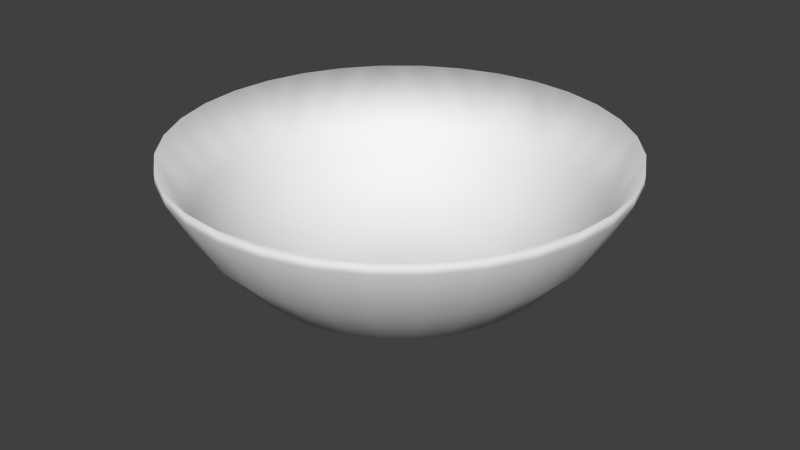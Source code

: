 # Source: brazier.blend  (saved by Blender 2.73.0; exported with 4.5.12 LTS)
import bpy
from mathutils import Matrix  # noqa: F401  (used for matrix-valued properties, if any)

bpy.ops.wm.read_factory_settings(use_empty=True)
scene = bpy.context.scene
scene.name = 'Scene'

# ---- collections
col_collection_1 = bpy.data.collections.new('Collection 1'); scene.collection.children.link(col_collection_1)

# ---- materials (node trees are filled in below, after node groups)
mat_material_001 = bpy.data.materials.new('Material.001')
mat_material_001.alpha_threshold = 0.0
mat_material_001.use_transparent_shadow = False
mat_material_001.roughness = 0.5

# ---- material node trees

# ---- world
world_world = bpy.data.worlds.new('World'); scene.world = world_world
world_world.color = (0.05088, 0.05088, 0.05088)
world_world.use_sun_shadow = False
world_world.sun_shadow_jitter_overblur = 0.0
world_world.cycles.sampling_method = 'MANUAL'
world_world.cycles.sample_map_resolution = 256

# ---- meshes
me_sphere = bpy.data.meshes.new('Sphere')
me_sphere.from_pydata([(-0.2063, -1.843e-07, 0.07444), (-0.1778, 2.777e-08, 0.02224), (-0.1383, -8.454e-08, -0.0216), (-0.09254, 8.576e-09, -0.0486), (-0.04351, -4.462e-09, -0.05861), (-0.2023, 0.04024, 0.07444), (-0.1744, 0.03469, 0.02224), (-0.1357, 0.02699, -0.0216), (-0.09077, 0.01806, -0.0486), (-0.04268, 0.00849, -0.05861), (-0.1906, 0.07893, 0.07444), (-0.1643, 0.06805, 0.02224), (-0.1278, 0.05294, -0.0216), (-0.0855, 0.03542, -0.0486), (-0.04021, 0.01666, -0.05861), (-0.1715, 0.1146, 0.07444), (-0.1478, 0.09879, 0.02224), (-0.115, 0.07686, -0.0216), (-0.07695, 0.05142, -0.0486), (-0.03619, 0.02418, -0.05862), (-0.1458, 0.1458, 0.07444), (-0.1257, 0.1257, 0.02224), (-0.09782, 0.09782, -0.0216), (-0.06544, 0.06544, -0.0486), (-0.03078, 0.03078, -0.05862), (-0.1146, 0.1715, 0.07444), (-0.09879, 0.1478, 0.02224), (-0.07686, 0.115, -0.0216), (-0.05142, 0.07695, -0.0486), (-0.02418, 0.03619, -0.05862), (-0.07893, 0.1906, 0.07444), (-0.06805, 0.1643, 0.02224), (-0.05294, 0.1278, -0.0216), (-0.03542, 0.0855, -0.0486), (-0.01666, 0.04021, -0.05861), (-0.04024, 0.2023, 0.07444), (-0.03469, 0.1744, 0.02224), (-0.02699, 0.1357, -0.0216), (-0.01806, 0.09077, -0.0486), (-0.00849, 0.04268, -0.05861), (4.013e-07, 0.2063, 0.07444), (3.953e-07, 0.1778, 0.02224), (3.75e-07, 0.1383, -0.0216), (3.953e-07, 0.09255, -0.0486), (4.104e-07, 0.04351, -0.05861), (0.04024, 0.2023, 0.07444), (0.03469, 0.1744, 0.02224), (0.02699, 0.1357, -0.0216), (0.01806, 0.09077, -0.0486), (0.008491, 0.04268, -0.05861), (0.07893, 0.1906, 0.07444), (0.06805, 0.1643, 0.02224), (0.05294, 0.1278, -0.0216), (0.03542, 0.0855, -0.0486), (0.01666, 0.04021, -0.05861), (0.1146, 0.1715, 0.07444), (0.09879, 0.1478, 0.02224), (0.07686, 0.115, -0.0216), (0.05142, 0.07695, -0.0486), (0.02418, 0.03619, -0.05862), (0.1458, 0.1458, 0.07444), (0.1257, 0.1257, 0.02224), (0.09782, 0.09782, -0.0216), (0.06544, 0.06544, -0.0486), (0.03078, 0.03078, -0.05862), (0.1715, 0.1146, 0.07444), (0.1478, 0.09879, 0.02224), (0.115, 0.07686, -0.0216), (0.07695, 0.05142, -0.0486), (0.03619, 0.02418, -0.05862), (0.1906, 0.07893, 0.07444), (0.1643, 0.06805, 0.02224), (0.1278, 0.05294, -0.0216), (0.0855, 0.03542, -0.0486), (0.04021, 0.01666, -0.05861), (0.2023, 0.04024, 0.07444), (0.1744, 0.03469, 0.02224), (0.1357, 0.02699, -0.0216), (0.09077, 0.01806, -0.0486), (0.04268, 0.00849, -0.05861), (0.2063, -5.033e-08, 0.07444), (0.1778, -3.218e-08, 0.02224), (0.1383, -8.045e-09, -0.0216), (0.09255, -2.163e-08, -0.0486), (0.04351, -1.667e-08, -0.05861), (0.2023, -0.04024, 0.07444), (0.1744, -0.03469, 0.02224), (0.1357, -0.02699, -0.0216), (0.09077, -0.01806, -0.0486), (0.04268, -0.00849, -0.05861), (0.1906, -0.07893, 0.07444), (0.1643, -0.06805, 0.02224), (0.1278, -0.05294, -0.0216), (0.0855, -0.03542, -0.0486), (0.04021, -0.01666, -0.05861), (0.1715, -0.1146, 0.07444), (0.1478, -0.09879, 0.02224), (0.115, -0.07686, -0.0216), (0.07695, -0.05142, -0.0486), (0.03619, -0.02418, -0.05861), (0.1458, -0.1458, 0.07444), (0.1257, -0.1257, 0.02224), (0.09782, -0.09782, -0.0216), (0.06544, -0.06544, -0.0486), (0.03078, -0.03078, -0.05862), (0.1146, -0.1715, 0.07444), (0.09879, -0.1478, 0.02224), (0.07686, -0.115, -0.0216), (0.05142, -0.07695, -0.0486), (0.02418, -0.03619, -0.05861), (0.07894, -0.1906, 0.07444), (0.06805, -0.1643, 0.02224), (0.05294, -0.1278, -0.0216), (0.03542, -0.0855, -0.0486), (0.01666, -0.04021, -0.05861), (0.04024, -0.2023, 0.07444), (0.03469, -0.1744, 0.02224), (0.02699, -0.1357, -0.0216), (0.01806, -0.09077, -0.0486), (0.008491, -0.04268, -0.05861), (5.136e-07, -0.2063, 0.07444), (3.097e-07, -0.1778, 0.02224), (4.539e-07, -0.1383, -0.0216), (3.633e-07, -0.09254, -0.0486), (3.928e-07, -0.04351, -0.05861), (-0.04024, -0.2023, 0.07444), (-0.03469, -0.1744, 0.02224), (-0.02699, -0.1357, -0.0216), (-0.01806, -0.09077, -0.0486), (-0.00849, -0.04268, -0.05861), (-0.07893, -0.1906, 0.07444), (-0.06805, -0.1643, 0.02224), (-0.05294, -0.1278, -0.0216), (-0.03542, -0.0855, -0.0486), (-0.01666, -0.04021, -0.05861), (-0.1146, -0.1715, 0.07444), (-0.09879, -0.1478, 0.02224), (-0.07685, -0.115, -0.0216), (-0.05142, -0.07695, -0.0486), (-0.02418, -0.03619, -0.05861), (-0.1458, -0.1458, 0.07444), (-0.1257, -0.1257, 0.02224), (-0.09782, -0.09782, -0.0216), (-0.06544, -0.06544, -0.0486), (-0.03078, -0.03078, -0.05862), (-0.1715, -0.1146, 0.07444), (-0.1478, -0.09879, 0.02224), (-0.115, -0.07686, -0.0216), (-0.07695, -0.05142, -0.0486), (-0.03619, -0.02418, -0.05861), (-0.1906, -0.07894, 0.07444), (-0.1643, -0.06805, 0.02224), (-0.1278, -0.05294, -0.0216), (-0.0855, -0.03542, -0.0486), (-0.04021, -0.01666, -0.05861), (-0.2023, -0.04024, 0.07444), (-0.1744, -0.03469, 0.02224), (-0.1357, -0.02699, -0.0216), (-0.09077, -0.01806, -0.0486), (-0.04268, -0.00849, -0.05861), (-0.04351, -4.462e-09, -0.05861), (-0.04268, 0.00849, -0.05861), (-0.04021, 0.01666, -0.05861), (-0.03619, 0.02418, -0.05862), (-0.03078, 0.03078, -0.05862), (-0.02418, 0.03619, -0.05862), (-0.01666, 0.04021, -0.05861), (-0.00849, 0.04268, -0.05861), (4.104e-07, 0.04351, -0.05861), (0.008491, 0.04268, -0.05861), (0.01666, 0.04021, -0.05861), (0.02418, 0.03619, -0.05862), (0.03078, 0.03078, -0.05862), (0.03619, 0.02418, -0.05862), (0.04021, 0.01666, -0.05861), (0.04268, 0.00849, -0.05861), (0.04351, -1.667e-08, -0.05861), (0.04268, -0.00849, -0.05861), (0.04021, -0.01666, -0.05861), (0.03619, -0.02418, -0.05861), (0.03078, -0.03078, -0.05862), (0.02418, -0.03619, -0.05861), (0.01666, -0.04021, -0.05861), (0.008491, -0.04268, -0.05861), (3.928e-07, -0.04351, -0.05861), (-0.00849, -0.04268, -0.05861), (-0.01666, -0.04021, -0.05861), (-0.02418, -0.03619, -0.05861), (-0.03078, -0.03078, -0.05862), (-0.03619, -0.02418, -0.05861), (-0.04021, -0.01666, -0.05861), (-0.04268, -0.00849, -0.05861), (-0.04351, -4.462e-09, -0.05861), (-0.04268, 0.00849, -0.05861), (-0.04021, 0.01666, -0.05861), (-0.03619, 0.02418, -0.05862), (-0.03078, 0.03078, -0.05862), (-0.02418, 0.03619, -0.05862), (-0.01666, 0.04021, -0.05861), (-0.00849, 0.04268, -0.05861), (4.104e-07, 0.04351, -0.05861), (0.008491, 0.04268, -0.05861), (0.01666, 0.04021, -0.05861), (0.02418, 0.03619, -0.05862), (0.03078, 0.03078, -0.05862), (0.03619, 0.02418, -0.05862), (0.04021, 0.01666, -0.05861), (0.04268, 0.00849, -0.05861), (0.04351, -1.667e-08, -0.05861), (0.04268, -0.00849, -0.05861), (0.04021, -0.01666, -0.05861), (0.03619, -0.02418, -0.05861), (0.03078, -0.03078, -0.05862), (0.02418, -0.03619, -0.05861), (0.01666, -0.04021, -0.05861), (0.008491, -0.04268, -0.05861), (3.928e-07, -0.04351, -0.05861), (-0.00849, -0.04268, -0.05861), (-0.01666, -0.04021, -0.05861), (-0.02418, -0.03619, -0.05861), (-0.03078, -0.03078, -0.05862), (-0.03619, -0.02418, -0.05861), (-0.04021, -0.01666, -0.05861), (-0.04268, -0.00849, -0.05861), (-0.04351, -4.462e-09, -0.05861), (-0.04268, 0.00849, -0.05861), (-0.04021, 0.01666, -0.05861), (-0.03619, 0.02418, -0.05862), (-0.03078, 0.03078, -0.05862), (-0.02418, 0.03619, -0.05862), (-0.01666, 0.04021, -0.05861), (-0.00849, 0.04268, -0.05861), (4.104e-07, 0.04351, -0.05861), (0.008491, 0.04268, -0.05861), (0.01666, 0.04021, -0.05861), (0.02418, 0.03619, -0.05862), (0.03078, 0.03078, -0.05862), (0.03619, 0.02418, -0.05862), (0.04021, 0.01666, -0.05861), (0.04268, 0.00849, -0.05861), (0.04351, -1.667e-08, -0.05861), (0.04268, -0.00849, -0.05861), (0.04021, -0.01666, -0.05861), (0.03619, -0.02418, -0.05861), (0.03078, -0.03078, -0.05862), (0.02418, -0.03619, -0.05861), (0.01666, -0.04021, -0.05861), (0.008491, -0.04268, -0.05861), (3.928e-07, -0.04351, -0.05861), (-0.00849, -0.04268, -0.05861), (-0.01666, -0.04021, -0.05861), (-0.02418, -0.03619, -0.05861), (-0.03078, -0.03078, -0.05862), (-0.03619, -0.02418, -0.05861), (-0.04021, -0.01666, -0.05861), (-0.04268, -0.00849, -0.05861), (0.00357, -0.002276, -0.06812), (-0.2063, 7.931e-06, 0.08485), (-0.1778, 8.143e-06, 0.03265), (-0.1383, 8.031e-06, -0.01119), (-0.09256, 8.124e-06, -0.03819), (-0.04352, 8.111e-06, -0.0482), (-0.2023, 0.04025, 0.08485), (-0.1744, 0.0347, 0.03265), (-0.1357, 0.027, -0.01119), (-0.09078, 0.01806, -0.03819), (-0.04269, 0.008498, -0.0482), (-0.1906, 0.07894, 0.08485), (-0.1643, 0.06806, 0.03265), (-0.1278, 0.05295, -0.01119), (-0.08552, 0.03543, -0.03819), (-0.04022, 0.01666, -0.0482), (-0.1715, 0.1146, 0.08485), (-0.1479, 0.0988, 0.03265), (-0.115, 0.07686, -0.01119), (-0.07696, 0.05143, -0.03819), (-0.0362, 0.02419, -0.0482), (-0.1459, 0.1459, 0.08485), (-0.1257, 0.1257, 0.03265), (-0.09783, 0.09783, -0.01119), (-0.06546, 0.06545, -0.03819), (-0.03079, 0.03078, -0.0482), (-0.1146, 0.1715, 0.08485), (-0.0988, 0.1479, 0.03265), (-0.07687, 0.115, -0.01119), (-0.05143, 0.07696, -0.03819), (-0.02419, 0.0362, -0.0482), (-0.07895, 0.1906, 0.08485), (-0.06806, 0.1643, 0.03265), (-0.05295, 0.1278, -0.01119), (-0.03543, 0.08551, -0.03819), (-0.01667, 0.04022, -0.0482), (-0.04025, 0.2023, 0.08485), (-0.0347, 0.1744, 0.03265), (-0.027, 0.1357, -0.01119), (-0.01807, 0.09078, -0.03819), (-0.008503, 0.04269, -0.0482), (-1.232e-05, 0.2063, 0.08485), (-1.233e-05, 0.1778, 0.03265), (-1.235e-05, 0.1383, -0.01119), (-1.233e-05, 0.09255, -0.03819), (-1.232e-05, 0.04352, -0.0482), (0.04023, 0.2023, 0.08485), (0.03468, 0.1744, 0.03265), (0.02698, 0.1357, -0.01119), (0.01804, 0.09078, -0.03819), (0.008478, 0.04269, -0.0482), (0.07892, 0.1906, 0.08485), (0.06804, 0.1643, 0.03265), (0.05293, 0.1278, -0.01119), (0.03541, 0.08551, -0.03819), (0.01664, 0.04022, -0.0482), (0.1146, 0.1715, 0.08485), (0.09878, 0.1479, 0.03265), (0.07684, 0.115, -0.01119), (0.05141, 0.07696, -0.03819), (0.02417, 0.0362, -0.0482), (0.1458, 0.1459, 0.08485), (0.1257, 0.1257, 0.03265), (0.09781, 0.09783, -0.01119), (0.06543, 0.06545, -0.03819), (0.03076, 0.03078, -0.0482), (0.1715, 0.1146, 0.08485), (0.1478, 0.0988, 0.03265), (0.115, 0.07686, -0.01119), (0.07694, 0.05143, -0.03819), (0.03618, 0.02419, -0.0482), (0.1905, 0.07894, 0.08485), (0.1643, 0.06806, 0.03265), (0.1278, 0.05295, -0.01119), (0.08549, 0.03543, -0.03819), (0.0402, 0.01666, -0.0482), (0.2023, 0.04025, 0.08485), (0.1744, 0.0347, 0.03265), (0.1357, 0.027, -0.01119), (0.09076, 0.01806, -0.03819), (0.04267, 0.008498, -0.0482), (0.2062, 8.065e-06, 0.08485), (0.1778, 8.083e-06, 0.03265), (0.1383, 8.108e-06, -0.01119), (0.09253, 8.094e-06, -0.03819), (0.0435, 8.099e-06, -0.0482), (0.2023, -0.04023, 0.08485), (0.1744, -0.03468, 0.03265), (0.1357, -0.02698, -0.01119), (0.09076, -0.01805, -0.03819), (0.04267, -0.008482, -0.0482), (0.1905, -0.07893, 0.08485), (0.1643, -0.06804, 0.03265), (0.1278, -0.05293, -0.01119), (0.08549, -0.03541, -0.03819), (0.0402, -0.01665, -0.0482), (0.1715, -0.1146, 0.08485), (0.1478, -0.09878, 0.03265), (0.115, -0.07685, -0.01119), (0.07694, -0.05141, -0.03819), (0.03618, -0.02417, -0.0482), (0.1458, -0.1458, 0.08485), (0.1257, -0.1257, 0.03265), (0.09781, -0.09781, -0.01119), (0.06543, -0.06543, -0.03819), (0.03076, -0.03077, -0.0482), (0.1146, -0.1715, 0.08485), (0.09878, -0.1478, 0.03265), (0.07684, -0.115, -0.01119), (0.05141, -0.07694, -0.03819), (0.02417, -0.03618, -0.0482), (0.07892, -0.1906, 0.08485), (0.06804, -0.1643, 0.03265), (0.05293, -0.1278, -0.01119), (0.03541, -0.0855, -0.03819), (0.01664, -0.0402, -0.0482), (0.04023, -0.2023, 0.08485), (0.03468, -0.1744, 0.03265), (0.02698, -0.1357, -0.01119), (0.01804, -0.09076, -0.03819), (0.008478, -0.04267, -0.0482), (-1.221e-05, -0.2063, 0.08485), (-1.242e-05, -0.1778, 0.03265), (-1.227e-05, -0.1383, -0.01119), (-1.236e-05, -0.09254, -0.03819), (-1.233e-05, -0.0435, -0.0482), (-0.04025, -0.2023, 0.08485), (-0.0347, -0.1744, 0.03265), (-0.027, -0.1357, -0.01119), (-0.01807, -0.09076, -0.03819), (-0.008503, -0.04267, -0.0482), (-0.07895, -0.1906, 0.08485), (-0.06806, -0.1643, 0.03265), (-0.05295, -0.1278, -0.01119), (-0.03543, -0.0855, -0.03819), (-0.01667, -0.0402, -0.0482), (-0.1146, -0.1715, 0.08485), (-0.0988, -0.1478, 0.03265), (-0.07687, -0.115, -0.01119), (-0.05143, -0.07694, -0.03819), (-0.02419, -0.03618, -0.0482), (-0.1459, -0.1458, 0.08485), (-0.1257, -0.1257, 0.03265), (-0.09783, -0.09781, -0.01119), (-0.06546, -0.06543, -0.03819), (-0.03079, -0.03077, -0.0482), (-0.1715, -0.1146, 0.08485), (-0.1479, -0.09878, 0.03265), (-0.115, -0.07685, -0.01119), (-0.07696, -0.05141, -0.03819), (-0.0362, -0.02417, -0.0482), (-0.1906, -0.07893, 0.08485), (-0.1643, -0.06804, 0.03265), (-0.1278, -0.05293, -0.01119), (-0.08552, -0.03541, -0.03819), (-0.04022, -0.01665, -0.0482), (-0.2023, -0.04023, 0.08485), (-0.1744, -0.03468, 0.03265), (-0.1357, -0.02698, -0.01119), (-0.09078, -0.01805, -0.03819), (-0.04269, -0.008482, -0.0482), (-0.04352, 8.111e-06, -0.0482), (-0.04269, 0.008498, -0.0482), (-0.04022, 0.01666, -0.0482), (-0.0362, 0.02419, -0.0482), (-0.03079, 0.03078, -0.0482), (-0.02419, 0.0362, -0.0482), (-0.01667, 0.04022, -0.0482), (-0.008503, 0.04269, -0.0482), (-1.232e-05, 0.04352, -0.0482), (0.008478, 0.04269, -0.0482), (0.01664, 0.04022, -0.0482), (0.02417, 0.0362, -0.0482), (0.03076, 0.03078, -0.0482), (0.03618, 0.02419, -0.0482), (0.0402, 0.01666, -0.0482), (0.04267, 0.008498, -0.0482), (0.0435, 8.099e-06, -0.0482), (0.04267, -0.008482, -0.0482), (0.0402, -0.01665, -0.0482), (0.03618, -0.02417, -0.0482), (0.03076, -0.03077, -0.0482), (0.02417, -0.03618, -0.0482), (0.01664, -0.0402, -0.0482), (0.008478, -0.04267, -0.0482), (-1.233e-05, -0.0435, -0.0482), (-0.008503, -0.04267, -0.0482), (-0.01667, -0.0402, -0.0482), (-0.02419, -0.03618, -0.0482), (-0.03079, -0.03077, -0.0482), (-0.0362, -0.02417, -0.0482), (-0.04022, -0.01665, -0.0482), (-0.04269, -0.008482, -0.0482), (-0.04352, 8.111e-06, -0.0482), (-0.04269, 0.008498, -0.0482), (-0.04022, 0.01666, -0.0482), (-0.0362, 0.02419, -0.0482), (-0.03079, 0.03078, -0.0482), (-0.02419, 0.0362, -0.0482), (-0.01667, 0.04022, -0.0482), (-0.008503, 0.04269, -0.0482), (-1.232e-05, 0.04352, -0.0482), (0.008478, 0.04269, -0.0482), (0.01664, 0.04022, -0.0482), (0.02417, 0.0362, -0.0482), (0.03076, 0.03078, -0.0482), (0.03618, 0.02419, -0.0482), (0.0402, 0.01666, -0.0482), (0.04267, 0.008498, -0.0482), (0.0435, 8.099e-06, -0.0482), (0.04267, -0.008482, -0.0482), (0.0402, -0.01665, -0.0482), (0.03618, -0.02417, -0.0482), (0.03076, -0.03077, -0.0482), (0.02417, -0.03618, -0.0482), (0.01664, -0.0402, -0.0482), (0.008478, -0.04267, -0.0482), (-1.233e-05, -0.0435, -0.0482), (-0.008503, -0.04267, -0.0482), (-0.01667, -0.0402, -0.0482), (-0.02419, -0.03618, -0.0482), (-0.03079, -0.03077, -0.0482), (-0.0362, -0.02417, -0.0482), (-0.04022, -0.01665, -0.0482), (-0.04269, -0.008482, -0.0482), (-0.04352, 8.111e-06, -0.0482), (-0.04269, 0.008498, -0.0482), (-0.04022, 0.01666, -0.0482), (-0.0362, 0.02419, -0.0482), (-0.03079, 0.03078, -0.0482), (-0.02419, 0.0362, -0.0482), (-0.01667, 0.04022, -0.0482), (-0.008503, 0.04269, -0.0482), (-1.232e-05, 0.04352, -0.0482), (0.008478, 0.04269, -0.0482), (0.01664, 0.04022, -0.0482), (0.02417, 0.0362, -0.0482), (0.03076, 0.03078, -0.0482), (0.03618, 0.02419, -0.0482), (0.0402, 0.01666, -0.0482), (0.04267, 0.008498, -0.0482), (0.0435, 8.099e-06, -0.0482), (0.04267, -0.008482, -0.0482), (0.0402, -0.01665, -0.0482), (0.03618, -0.02417, -0.0482), (0.03076, -0.03077, -0.0482), (0.02417, -0.03618, -0.0482), (0.01664, -0.0402, -0.0482), (0.008478, -0.04267, -0.0482), (-1.233e-05, -0.0435, -0.0482), (-0.008503, -0.04267, -0.0482), (-0.01667, -0.0402, -0.0482), (-0.02419, -0.03618, -0.0482), (-0.03079, -0.03077, -0.0482), (-0.0362, -0.02417, -0.0482), (-0.04022, -0.01665, -0.0482), (-0.04269, -0.008482, -0.0482), (0.003558, -0.002268, -0.05771), (-0.2043, 0.02013, 0.08485), (-0.1964, 0.0596, 0.08485), (-0.181, 0.09677, 0.08485), (-0.1587, 0.1302, 0.08485), (-0.1302, 0.1587, 0.08485), (-0.09678, 0.181, 0.08485), (-0.0596, 0.1964, 0.08485), (-0.02013, 0.2043, 0.08485), (0.02011, 0.2043, 0.08485), (0.05957, 0.1964, 0.08485), (0.09675, 0.181, 0.08485), (0.1302, 0.1587, 0.08485), (0.1587, 0.1302, 0.08485), (0.181, 0.09677, 0.08485), (0.1964, 0.0596, 0.08485), (0.2043, 0.02013, 0.08485), (0.2043, -0.02011, 0.08485), (0.1964, -0.05958, 0.08485), (0.181, -0.09676, 0.08485), (0.1587, -0.1302, 0.08485), (0.1302, -0.1587, 0.08485), (0.09675, -0.181, 0.08485), (0.05958, -0.1964, 0.08485), (0.02011, -0.2043, 0.08485), (-0.02013, -0.2043, 0.08485), (-0.0596, -0.1964, 0.08485), (-0.09678, -0.181, 0.08485), (-0.1302, -0.1587, 0.08485), (-0.1587, -0.1302, 0.08485), (-0.181, -0.09676, 0.08485), (-0.1964, -0.05958, 0.08485), (-0.2043, -0.02011, 0.08485)], [], [(4, 3, 8), (1, 6, 7), (3, 2, 7), (0, 5, 6), (9, 8, 13), (6, 11, 12), (8, 7, 12), (6, 5, 10), (14, 13, 18), (12, 11, 16), (13, 12, 17), (11, 10, 15), (19, 18, 23), (17, 16, 21), (18, 17, 22), (16, 15, 20), (23, 28, 29), (21, 26, 27), (22, 27, 28), (20, 25, 26), (28, 33, 34), (26, 31, 32), (27, 32, 33), (25, 30, 31), (33, 38, 39), (32, 31, 36), (32, 37, 38), (30, 35, 36), (38, 43, 44), (37, 36, 41), (37, 42, 43), (36, 35, 40), (44, 43, 48), (41, 46, 47), (43, 42, 47), (40, 45, 46), (49, 48, 53), (46, 51, 52), (48, 47, 52), (46, 45, 50), (54, 53, 58), (52, 51, 56), (53, 52, 57), (51, 50, 55), (59, 58, 63), (57, 56, 61), (58, 57, 62), (56, 55, 60), (63, 68, 69), (61, 66, 67), (62, 67, 68), (60, 65, 66), (68, 73, 74), (66, 71, 72), (67, 72, 73), (65, 70, 71), (73, 78, 79), (72, 71, 76), (72, 77, 78), (70, 75, 76), (78, 83, 84), (77, 76, 81), (77, 82, 83), (76, 75, 80), (84, 83, 88), (81, 86, 87), (83, 82, 87), (80, 85, 86), (89, 88, 93), (86, 91, 92), (88, 87, 92), (86, 85, 90), (94, 93, 98), (92, 91, 96), (93, 92, 97), (91, 90, 95), (99, 98, 103), (97, 96, 101), (98, 97, 102), (96, 95, 100), (103, 108, 109), (101, 106, 107), (102, 107, 108), (100, 105, 106), (108, 113, 114), (106, 111, 112), (107, 112, 113), (105, 110, 111), (113, 118, 119), (111, 116, 117), (112, 117, 118), (110, 115, 116), (118, 123, 124), (117, 116, 121), (117, 122, 123), (115, 120, 121), (124, 123, 128), (121, 126, 127), (123, 122, 127), (120, 125, 126), (129, 128, 133), (126, 131, 132), (128, 127, 132), (126, 125, 130), (134, 133, 138), (132, 131, 136), (133, 132, 137), (131, 130, 135), (139, 138, 143), (137, 136, 141), (138, 137, 142), (136, 135, 140), (143, 148, 149), (141, 146, 147), (142, 147, 148), (140, 145, 146), (148, 153, 154), (146, 151, 152), (147, 152, 153), (145, 150, 151), (153, 158, 159), (152, 151, 156), (152, 157, 158), (150, 155, 156), (158, 3, 4), (157, 156, 1), (157, 2, 3), (155, 0, 1), (9, 4, 8), (2, 1, 7), (8, 3, 7), (1, 0, 6), (14, 9, 13), (7, 6, 12), (13, 8, 12), (11, 6, 10), (19, 14, 18), (17, 12, 16), (18, 13, 17), (16, 11, 15), (24, 19, 23), (22, 17, 21), (23, 18, 22), (21, 16, 20), (24, 23, 29), (22, 21, 27), (23, 22, 28), (21, 20, 26), (29, 28, 34), (27, 26, 32), (28, 27, 33), (26, 25, 31), (34, 33, 39), (37, 32, 36), (33, 32, 38), (31, 30, 36), (39, 38, 44), (42, 37, 41), (38, 37, 43), (41, 36, 40), (49, 44, 48), (42, 41, 47), (48, 43, 47), (41, 40, 46), (54, 49, 53), (47, 46, 52), (53, 48, 52), (51, 46, 50), (59, 54, 58), (57, 52, 56), (58, 53, 57), (56, 51, 55), (64, 59, 63), (62, 57, 61), (63, 58, 62), (61, 56, 60), (64, 63, 69), (62, 61, 67), (63, 62, 68), (61, 60, 66), (69, 68, 74), (67, 66, 72), (68, 67, 73), (66, 65, 71), (74, 73, 79), (77, 72, 76), (73, 72, 78), (71, 70, 76), (79, 78, 84), (82, 77, 81), (78, 77, 83), (81, 76, 80), (89, 84, 88), (82, 81, 87), (88, 83, 87), (81, 80, 86), (94, 89, 93), (87, 86, 92), (93, 88, 92), (91, 86, 90), (99, 94, 98), (97, 92, 96), (98, 93, 97), (96, 91, 95), (104, 99, 103), (102, 97, 101), (103, 98, 102), (101, 96, 100), (104, 103, 109), (102, 101, 107), (103, 102, 108), (101, 100, 106), (109, 108, 114), (107, 106, 112), (108, 107, 113), (106, 105, 111), (114, 113, 119), (112, 111, 117), (113, 112, 118), (111, 110, 116), (119, 118, 124), (122, 117, 121), (118, 117, 123), (116, 115, 121), (129, 124, 128), (122, 121, 127), (128, 123, 127), (121, 120, 126), (134, 129, 133), (127, 126, 132), (133, 128, 132), (131, 126, 130), (139, 134, 138), (137, 132, 136), (138, 133, 137), (136, 131, 135), (144, 139, 143), (142, 137, 141), (143, 138, 142), (141, 136, 140), (144, 143, 149), (142, 141, 147), (143, 142, 148), (141, 140, 146), (149, 148, 154), (147, 146, 152), (148, 147, 153), (146, 145, 151), (154, 153, 159), (157, 152, 156), (153, 152, 158), (151, 150, 156), (159, 158, 4), (2, 157, 1), (158, 157, 3), (156, 155, 1), (154, 159, 191), (99, 104, 180), (44, 49, 169), (104, 109, 181), (49, 54, 170), (109, 114, 182), (54, 59, 171), (159, 4, 160), (114, 119, 183), (4, 9, 161), (59, 64, 172), (119, 124, 184), (9, 14, 162), (64, 69, 173), (124, 129, 185), (14, 19, 163), (69, 74, 174), (129, 134, 186), (19, 24, 164), (74, 79, 175), (134, 139, 187), (24, 29, 165), (79, 84, 176), (139, 144, 188), (84, 89, 177), (29, 34, 166), (144, 149, 189), (89, 94, 178), (34, 39, 167), (149, 154, 190), (94, 99, 179), (39, 44, 168), (187, 188, 220), (176, 177, 209), (165, 166, 198), (185, 186, 218), (163, 164, 196), (174, 175, 207), (183, 184, 216), (161, 162, 194), (172, 173, 205), (181, 182, 214), (170, 171, 203), (190, 191, 223), (179, 180, 212), (168, 169, 201), (188, 189, 221), (177, 178, 210), (166, 167, 199), (186, 187, 219), (164, 165, 197), (175, 176, 208), (184, 185, 217), (162, 163, 195), (173, 174, 206), (182, 183, 215), (160, 161, 193), (171, 172, 204), (191, 160, 192), (180, 181, 213), (169, 170, 202), (189, 190, 222), (178, 179, 211), (167, 168, 200), (221, 222, 254), (210, 211, 243), (199, 200, 232), (219, 220, 252), (208, 209, 241), (197, 198, 230), (217, 218, 250), (195, 196, 228), (206, 207, 239), (215, 216, 248), (193, 194, 226), (204, 205, 237), (213, 214, 246), (202, 203, 235), (222, 223, 255), (211, 212, 244), (200, 201, 233), (220, 221, 253), (209, 210, 242), (198, 199, 231), (218, 219, 251), (196, 197, 229), (207, 208, 240), (216, 217, 249), (194, 195, 227), (205, 206, 238), (214, 215, 247), (192, 193, 225), (203, 204, 236), (223, 192, 224), (212, 213, 245), (201, 202, 234), (240, 241, 256), (241, 242, 256), (242, 243, 256), (243, 244, 256), (244, 245, 256), (245, 246, 256), (246, 247, 256), (247, 248, 256), (248, 249, 256), (249, 250, 256), (250, 251, 256), (251, 252, 256), (252, 253, 256), (253, 254, 256), (254, 255, 256), (255, 224, 256), (224, 225, 256), (225, 226, 256), (226, 227, 256), (227, 228, 256), (228, 229, 256), (229, 230, 256), (230, 231, 256), (231, 232, 256), (232, 233, 256), (233, 234, 256), (234, 235, 256), (235, 236, 256), (236, 237, 256), (237, 238, 256), (238, 239, 256), (239, 240, 256), (261, 265, 260), (258, 264, 263), (260, 264, 259), (263, 262, 514), (266, 270, 265), (263, 269, 268), (265, 269, 264), (263, 267, 515), (271, 275, 270), (269, 273, 268), (270, 274, 269), (268, 272, 516), (276, 280, 275), (274, 278, 273), (275, 279, 274), (273, 277, 517), (280, 286, 285), (278, 284, 283), (279, 285, 284), (283, 282, 518), (285, 291, 290), (283, 289, 288), (284, 290, 289), (288, 287, 519), (290, 296, 295), (289, 293, 288), (289, 295, 294), (293, 292, 520), (295, 301, 300), (294, 298, 293), (294, 300, 299), (293, 297, 521), (301, 305, 300), (298, 304, 303), (300, 304, 299), (303, 302, 522), (306, 310, 305), (303, 309, 308), (305, 309, 304), (303, 307, 523), (311, 315, 310), (309, 313, 308), (310, 314, 309), (308, 312, 524), (316, 320, 315), (314, 318, 313), (315, 319, 314), (313, 317, 525), (320, 326, 325), (318, 324, 323), (319, 325, 324), (323, 322, 526), (325, 331, 330), (323, 329, 328), (324, 330, 329), (328, 327, 527), (330, 336, 335), (329, 333, 328), (329, 335, 334), (333, 332, 528), (335, 341, 340), (334, 338, 333), (334, 340, 339), (333, 337, 529), (341, 345, 340), (338, 344, 343), (340, 344, 339), (343, 342, 530), (346, 350, 345), (343, 349, 348), (345, 349, 344), (343, 347, 531), (351, 355, 350), (349, 353, 348), (350, 354, 349), (348, 352, 532), (356, 360, 355), (354, 358, 353), (355, 359, 354), (353, 357, 533), (360, 366, 365), (358, 364, 363), (359, 365, 364), (363, 362, 534), (365, 371, 370), (363, 369, 368), (364, 370, 369), (368, 367, 535), (370, 376, 375), (368, 374, 373), (369, 375, 374), (373, 372, 536), (375, 381, 380), (374, 378, 373), (374, 380, 379), (378, 377, 537), (381, 385, 380), (378, 384, 383), (380, 384, 379), (383, 382, 538), (386, 390, 385), (383, 389, 388), (385, 389, 384), (383, 387, 539), (391, 395, 390), (389, 393, 388), (390, 394, 389), (388, 392, 540), (396, 400, 395), (394, 398, 393), (395, 399, 394), (393, 397, 541), (400, 406, 405), (398, 404, 403), (399, 405, 404), (403, 402, 542), (405, 411, 410), (403, 409, 408), (404, 410, 409), (408, 407, 543), (410, 416, 415), (409, 413, 408), (409, 415, 414), (413, 412, 544), (415, 261, 260), (414, 258, 413), (414, 260, 259), (258, 257, 545), (266, 265, 261), (259, 264, 258), (265, 264, 260), (258, 263, 257), (271, 270, 266), (264, 269, 263), (270, 269, 265), (268, 267, 263), (276, 275, 271), (274, 273, 269), (275, 274, 270), (273, 272, 268), (281, 280, 276), (279, 278, 274), (280, 279, 275), (278, 277, 273), (281, 286, 280), (279, 284, 278), (280, 285, 279), (278, 283, 277), (286, 291, 285), (284, 289, 283), (285, 290, 284), (283, 288, 282), (291, 296, 290), (294, 293, 289), (290, 295, 289), (288, 293, 287), (296, 301, 295), (299, 298, 294), (295, 300, 294), (298, 297, 293), (306, 305, 301), (299, 304, 298), (305, 304, 300), (298, 303, 297), (311, 310, 306), (304, 309, 303), (310, 309, 305), (308, 307, 303), (316, 315, 311), (314, 313, 309), (315, 314, 310), (313, 312, 308), (321, 320, 316), (319, 318, 314), (320, 319, 315), (318, 317, 313), (321, 326, 320), (319, 324, 318), (320, 325, 319), (318, 323, 317), (326, 331, 325), (324, 329, 323), (325, 330, 324), (323, 328, 322), (331, 336, 330), (334, 333, 329), (330, 335, 329), (328, 333, 327), (336, 341, 335), (339, 338, 334), (335, 340, 334), (338, 337, 333), (346, 345, 341), (339, 344, 338), (345, 344, 340), (338, 343, 337), (351, 350, 346), (344, 349, 343), (350, 349, 345), (348, 347, 343), (356, 355, 351), (354, 353, 349), (355, 354, 350), (353, 352, 348), (361, 360, 356), (359, 358, 354), (360, 359, 355), (358, 357, 353), (361, 366, 360), (359, 364, 358), (360, 365, 359), (358, 363, 357), (366, 371, 365), (364, 369, 363), (365, 370, 364), (363, 368, 362), (371, 376, 370), (369, 374, 368), (370, 375, 369), (368, 373, 367), (376, 381, 375), (379, 378, 374), (375, 380, 374), (373, 378, 372), (386, 385, 381), (379, 384, 378), (385, 384, 380), (378, 383, 377), (391, 390, 386), (384, 389, 383), (390, 389, 385), (388, 387, 383), (396, 395, 391), (394, 393, 389), (395, 394, 390), (393, 392, 388), (401, 400, 396), (399, 398, 394), (400, 399, 395), (398, 397, 393), (401, 406, 400), (399, 404, 398), (400, 405, 399), (398, 403, 397), (406, 411, 405), (404, 409, 403), (405, 410, 404), (403, 408, 402), (411, 416, 410), (414, 413, 409), (410, 415, 409), (408, 413, 407), (416, 261, 415), (259, 258, 414), (415, 260, 414), (413, 258, 412), (411, 447, 448), (356, 436, 437), (301, 425, 426), (361, 437, 438), (306, 426, 427), (366, 438, 439), (311, 427, 428), (416, 448, 417), (371, 439, 440), (261, 417, 418), (316, 428, 429), (376, 440, 441), (266, 418, 419), (321, 429, 430), (381, 441, 442), (271, 419, 420), (326, 430, 431), (386, 442, 443), (276, 420, 421), (331, 431, 432), (391, 443, 444), (281, 421, 422), (336, 432, 433), (396, 444, 445), (341, 433, 434), (286, 422, 423), (401, 445, 446), (346, 434, 435), (291, 423, 424), (406, 446, 447), (351, 435, 436), (296, 424, 425), (444, 476, 477), (433, 465, 466), (422, 454, 455), (442, 474, 475), (420, 452, 453), (431, 463, 464), (440, 472, 473), (418, 450, 451), (429, 461, 462), (438, 470, 471), (427, 459, 460), (447, 479, 480), (436, 468, 469), (425, 457, 458), (445, 477, 478), (434, 466, 467), (423, 455, 456), (443, 475, 476), (421, 453, 454), (432, 464, 465), (441, 473, 474), (419, 451, 452), (430, 462, 463), (439, 471, 472), (417, 449, 450), (428, 460, 461), (448, 480, 449), (437, 469, 470), (426, 458, 459), (446, 478, 479), (435, 467, 468), (424, 456, 457), (478, 510, 511), (467, 499, 500), (456, 488, 489), (476, 508, 509), (465, 497, 498), (454, 486, 487), (474, 506, 507), (452, 484, 485), (463, 495, 496), (472, 504, 505), (450, 482, 483), (461, 493, 494), (470, 502, 503), (459, 491, 492), (479, 511, 512), (468, 500, 501), (457, 489, 490), (477, 509, 510), (466, 498, 499), (455, 487, 488), (475, 507, 508), (453, 485, 486), (464, 496, 497), (473, 505, 506), (451, 483, 484), (462, 494, 495), (471, 503, 504), (449, 481, 482), (460, 492, 493), (480, 512, 481), (469, 501, 502), (458, 490, 491), (497, 513, 498), (498, 513, 499), (499, 513, 500), (500, 513, 501), (501, 513, 502), (502, 513, 503), (503, 513, 504), (504, 513, 505), (505, 513, 506), (506, 513, 507), (507, 513, 508), (508, 513, 509), (509, 513, 510), (510, 513, 511), (511, 513, 512), (512, 513, 481), (481, 513, 482), (482, 513, 483), (483, 513, 484), (484, 513, 485), (485, 513, 486), (486, 513, 487), (487, 513, 488), (488, 513, 489), (489, 513, 490), (490, 513, 491), (491, 513, 492), (492, 513, 493), (493, 513, 494), (494, 513, 495), (495, 513, 496), (496, 513, 497), (105, 534, 362), (50, 523, 307), (105, 362, 535), (55, 524, 312), (0, 545, 257), (115, 536, 372), (0, 257, 514), (55, 312, 525), (115, 372, 537), (10, 515, 267), (60, 317, 526), (120, 377, 538), (10, 267, 516), (65, 322, 527), (125, 382, 539), (20, 517, 277), (70, 327, 528), (130, 387, 540), (25, 518, 282), (80, 529, 337), (140, 541, 397), (80, 337, 530), (25, 282, 519), (140, 397, 542), (85, 342, 531), (35, 520, 292), (145, 402, 543), (90, 347, 532), (40, 521, 297), (150, 407, 544), (100, 533, 357), (45, 522, 302), (190, 154, 191), (179, 99, 180), (168, 44, 169), (180, 104, 181), (169, 49, 170), (181, 109, 182), (170, 54, 171), (191, 159, 160), (182, 114, 183), (160, 4, 161), (171, 59, 172), (183, 119, 184), (161, 9, 162), (172, 64, 173), (184, 124, 185), (162, 14, 163), (173, 69, 174), (185, 129, 186), (163, 19, 164), (174, 74, 175), (186, 134, 187), (164, 24, 165), (175, 79, 176), (187, 139, 188), (176, 84, 177), (165, 29, 166), (188, 144, 189), (177, 89, 178), (166, 34, 167), (189, 149, 190), (178, 94, 179), (167, 39, 168), (219, 187, 220), (208, 176, 209), (197, 165, 198), (217, 185, 218), (195, 163, 196), (206, 174, 207), (215, 183, 216), (193, 161, 194), (204, 172, 205), (213, 181, 214), (202, 170, 203), (222, 190, 223), (211, 179, 212), (200, 168, 201), (220, 188, 221), (209, 177, 210), (198, 166, 199), (218, 186, 219), (196, 164, 197), (207, 175, 208), (216, 184, 217), (194, 162, 195), (205, 173, 206), (214, 182, 215), (192, 160, 193), (203, 171, 204), (223, 191, 192), (212, 180, 213), (201, 169, 202), (221, 189, 222), (210, 178, 211), (199, 167, 200), (253, 221, 254), (242, 210, 243), (231, 199, 232), (251, 219, 252), (240, 208, 241), (229, 197, 230), (249, 217, 250), (227, 195, 228), (238, 206, 239), (247, 215, 248), (225, 193, 226), (236, 204, 237), (245, 213, 246), (234, 202, 235), (254, 222, 255), (243, 211, 244), (232, 200, 233), (252, 220, 253), (241, 209, 242), (230, 198, 231), (250, 218, 251), (228, 196, 229), (239, 207, 240), (248, 216, 249), (226, 194, 227), (237, 205, 238), (246, 214, 247), (224, 192, 225), (235, 203, 236), (255, 223, 224), (244, 212, 245), (233, 201, 234), (257, 263, 514), (262, 263, 515), (267, 268, 516), (272, 273, 517), (277, 283, 518), (282, 288, 519), (287, 293, 520), (292, 293, 521), (297, 303, 522), (302, 303, 523), (307, 308, 524), (312, 313, 525), (317, 323, 526), (322, 328, 527), (327, 333, 528), (332, 333, 529), (337, 343, 530), (342, 343, 531), (347, 348, 532), (352, 353, 533), (357, 363, 534), (362, 368, 535), (367, 373, 536), (372, 378, 537), (377, 383, 538), (382, 383, 539), (387, 388, 540), (392, 393, 541), (397, 403, 542), (402, 408, 543), (407, 413, 544), (412, 258, 545), (416, 411, 448), (361, 356, 437), (306, 301, 426), (366, 361, 438), (311, 306, 427), (371, 366, 439), (316, 311, 428), (261, 416, 417), (376, 371, 440), (266, 261, 418), (321, 316, 429), (381, 376, 441), (271, 266, 419), (326, 321, 430), (386, 381, 442), (276, 271, 420), (331, 326, 431), (391, 386, 443), (281, 276, 421), (336, 331, 432), (396, 391, 444), (286, 281, 422), (341, 336, 433), (401, 396, 445), (346, 341, 434), (291, 286, 423), (406, 401, 446), (351, 346, 435), (296, 291, 424), (411, 406, 447), (356, 351, 436), (301, 296, 425), (445, 444, 477), (434, 433, 466), (423, 422, 455), (443, 442, 475), (421, 420, 453), (432, 431, 464), (441, 440, 473), (419, 418, 451), (430, 429, 462), (439, 438, 471), (428, 427, 460), (448, 447, 480), (437, 436, 469), (426, 425, 458), (446, 445, 478), (435, 434, 467), (424, 423, 456), (444, 443, 476), (422, 421, 454), (433, 432, 465), (442, 441, 474), (420, 419, 452), (431, 430, 463), (440, 439, 472), (418, 417, 450), (429, 428, 461), (417, 448, 449), (438, 437, 470), (427, 426, 459), (447, 446, 479), (436, 435, 468), (425, 424, 457), (479, 478, 511), (468, 467, 500), (457, 456, 489), (477, 476, 509), (466, 465, 498), (455, 454, 487), (475, 474, 507), (453, 452, 485), (464, 463, 496), (473, 472, 505), (451, 450, 483), (462, 461, 494), (471, 470, 503), (460, 459, 492), (480, 479, 512), (469, 468, 501), (458, 457, 490), (478, 477, 510), (467, 466, 499), (456, 455, 488), (476, 475, 508), (454, 453, 486), (465, 464, 497), (474, 473, 506), (452, 451, 484), (463, 462, 495), (472, 471, 504), (450, 449, 482), (461, 460, 493), (449, 480, 481), (470, 469, 502), (459, 458, 491), (534, 105, 100), (100, 357, 534), (523, 50, 45), (45, 302, 523), (535, 110, 105), (110, 535, 367), (524, 55, 50), (50, 307, 524), (545, 0, 155), (155, 412, 545), (536, 115, 110), (110, 367, 536), (514, 5, 0), (5, 514, 262), (525, 60, 55), (60, 525, 317), (537, 120, 115), (120, 537, 377), (515, 10, 5), (5, 262, 515), (526, 65, 60), (65, 526, 322), (538, 125, 120), (125, 538, 382), (516, 15, 10), (15, 516, 272), (527, 70, 65), (70, 527, 327), (539, 130, 125), (130, 539, 387), (517, 20, 15), (15, 272, 517), (528, 75, 70), (75, 528, 332), (540, 135, 130), (135, 540, 392), (518, 25, 20), (20, 277, 518), (529, 80, 75), (75, 332, 529), (541, 140, 135), (135, 392, 541), (530, 85, 80), (85, 530, 342), (519, 30, 25), (30, 519, 287), (542, 145, 140), (145, 542, 402), (531, 90, 85), (90, 531, 347), (520, 35, 30), (30, 287, 520), (543, 150, 145), (150, 543, 407), (532, 95, 90), (95, 532, 352), (521, 40, 35), (35, 292, 521), (544, 155, 150), (155, 544, 412), (533, 100, 95), (95, 352, 533), (522, 45, 40), (40, 297, 522)])
me_sphere.polygons.foreach_set('use_smooth', [True] * 1088)
_uv = me_sphere.uv_layers.new(name='UVMap')
_uv.uv.foreach_set('vector', [0.2175, 0.2648, 0.1776, 0.2768, 0.1747, 0.2619, 0.08153, 0.3054, 0.07475, 0.2713, 0.1297, 0.2662, 0.1776, 0.2768, 0.1344, 0.2896, 0.1297, 0.2662, 0.02085, 0.3228, 0.01238, 0.277, 0.07475, 0.2713, 0.2162, 0.258, 0.1747, 0.2619, 0.1748, 0.2467, 0.07475, 0.2713, 0.07522, 0.2366, 0.1296, 0.2422, 0.1747, 0.2619, 0.1297, 0.2662, 0.1296, 0.2422, 0.07475, 0.2713, 0.01238, 0.277, 0.01249, 0.2306, 0.2162, 0.2509, 0.1748, 0.2467, 0.1779, 0.2319, 0.1296, 0.2422, 0.07522, 0.2366, 0.08211, 0.2028, 0.1748, 0.2467, 0.1296, 0.2422, 0.1345, 0.2187, 0.07522, 0.2366, 0.01249, 0.2306, 0.02104, 0.185, 0.2176, 0.2441, 0.1779, 0.2319, 0.1837, 0.218, 0.1345, 0.2187, 0.08211, 0.2028, 0.0955, 0.1709, 0.1779, 0.2319, 0.1345, 0.2187, 0.1439, 0.1967, 0.08211, 0.2028, 0.02104, 0.185, 0.0385, 0.141, 0.1837, 0.218, 0.1921, 0.2054, 0.2242, 0.2318, 0.0955, 0.1709, 0.1144, 0.1419, 0.157, 0.1766, 0.1439, 0.1967, 0.157, 0.1766, 0.1921, 0.2054, 0.0385, 0.141, 0.06476, 0.1012, 0.1144, 0.1419, 0.1921, 0.2054, 0.2028, 0.1946, 0.2292, 0.2268, 0.1144, 0.1419, 0.1388, 0.117, 0.1739, 0.1593, 0.157, 0.1766, 0.1739, 0.1593, 0.2028, 0.1946, 0.06476, 0.1012, 0.09823, 0.06755, 0.1388, 0.117, 0.2028, 0.1946, 0.2154, 0.1861, 0.2351, 0.2229, 0.1739, 0.1593, 0.1388, 0.117, 0.1676, 0.0972, 0.1739, 0.1593, 0.194, 0.146, 0.2154, 0.1861, 0.09823, 0.06755, 0.1375, 0.04118, 0.1676, 0.0972, 0.2154, 0.1861, 0.2294, 0.1803, 0.2416, 0.2203, 0.194, 0.146, 0.1676, 0.0972, 0.2, 0.08404, 0.194, 0.146, 0.2163, 0.137, 0.2294, 0.1803, 0.1676, 0.0972, 0.1375, 0.04118, 0.1811, 0.02271, 0.2416, 0.2203, 0.2294, 0.1803, 0.2444, 0.1773, 0.2, 0.08404, 0.2343, 0.07667, 0.2398, 0.132, 0.2294, 0.1803, 0.2163, 0.137, 0.2398, 0.132, 0.1811, 0.02271, 0.2275, 0.01324, 0.2343, 0.07667, 0.2484, 0.2189, 0.2444, 0.1773, 0.2597, 0.1774, 0.2343, 0.07667, 0.2694, 0.07685, 0.264, 0.1318, 0.2444, 0.1773, 0.2398, 0.132, 0.264, 0.1318, 0.2343, 0.07667, 0.2275, 0.01324, 0.275, 0.01276, 0.2555, 0.2189, 0.2597, 0.1774, 0.2746, 0.1804, 0.264, 0.1318, 0.2694, 0.07685, 0.3038, 0.08375, 0.2597, 0.1774, 0.264, 0.1318, 0.2878, 0.1368, 0.2694, 0.07685, 0.275, 0.01276, 0.322, 0.02162, 0.2624, 0.2203, 0.2746, 0.1804, 0.2886, 0.1863, 0.2878, 0.1368, 0.3038, 0.08375, 0.336, 0.09735, 0.2746, 0.1804, 0.2878, 0.1368, 0.31, 0.1462, 0.3038, 0.08375, 0.322, 0.02162, 0.3667, 0.03976, 0.2886, 0.1863, 0.3012, 0.1947, 0.2747, 0.2269, 0.336, 0.09735, 0.3653, 0.1165, 0.3302, 0.1594, 0.31, 0.1462, 0.3302, 0.1594, 0.3012, 0.1947, 0.3667, 0.03976, 0.4067, 0.06664, 0.3653, 0.1165, 0.3012, 0.1947, 0.312, 0.2054, 0.2797, 0.2319, 0.3653, 0.1165, 0.3903, 0.1412, 0.3476, 0.1764, 0.3302, 0.1594, 0.3476, 0.1764, 0.312, 0.2054, 0.4067, 0.06664, 0.4403, 0.1006, 0.3903, 0.1412, 0.312, 0.2054, 0.3205, 0.2181, 0.2836, 0.2378, 0.3476, 0.1764, 0.3903, 0.1412, 0.4102, 0.1702, 0.3476, 0.1764, 0.3609, 0.1967, 0.3205, 0.2181, 0.4403, 0.1006, 0.4665, 0.1398, 0.4102, 0.1702, 0.3205, 0.2181, 0.3264, 0.2323, 0.2862, 0.2443, 0.3609, 0.1967, 0.4102, 0.1702, 0.4234, 0.203, 0.3609, 0.1967, 0.3699, 0.2192, 0.3264, 0.2323, 0.4102, 0.1702, 0.4665, 0.1398, 0.4854, 0.184, 0.2862, 0.2443, 0.3264, 0.2323, 0.3293, 0.2473, 0.4234, 0.203, 0.4307, 0.2376, 0.3748, 0.2429, 0.3264, 0.2323, 0.3699, 0.2192, 0.3748, 0.2429, 0.4854, 0.184, 0.495, 0.2306, 0.4307, 0.2376, 0.2876, 0.2512, 0.3293, 0.2473, 0.3292, 0.2626, 0.4307, 0.2376, 0.4304, 0.2731, 0.3749, 0.2673, 0.3293, 0.2473, 0.3748, 0.2429, 0.3749, 0.2673, 0.4307, 0.2376, 0.495, 0.2306, 0.4956, 0.2793, 0.2876, 0.2583, 0.3292, 0.2626, 0.326, 0.2776, 0.3749, 0.2673, 0.4304, 0.2731, 0.423, 0.3078, 0.3292, 0.2626, 0.3749, 0.2673, 0.3698, 0.2911, 0.4304, 0.2731, 0.4956, 0.2793, 0.4857, 0.3274, 0.2862, 0.2652, 0.326, 0.2776, 0.32, 0.2915, 0.3698, 0.2911, 0.423, 0.3078, 0.4088, 0.3402, 0.326, 0.2776, 0.3698, 0.2911, 0.36, 0.3133, 0.423, 0.3078, 0.4857, 0.3274, 0.4663, 0.3723, 0.32, 0.2915, 0.3116, 0.3042, 0.2795, 0.2775, 0.4088, 0.3402, 0.389, 0.3693, 0.3465, 0.3334, 0.36, 0.3133, 0.3465, 0.3334, 0.3116, 0.3042, 0.4663, 0.3723, 0.4383, 0.412, 0.389, 0.3693, 0.3116, 0.3042, 0.3008, 0.3149, 0.2745, 0.2825, 0.389, 0.3693, 0.3639, 0.3939, 0.3294, 0.3505, 0.3465, 0.3334, 0.3294, 0.3505, 0.3008, 0.3149, 0.4383, 0.412, 0.4034, 0.445, 0.3639, 0.3939, 0.3008, 0.3149, 0.2881, 0.3233, 0.2686, 0.2863, 0.3639, 0.3939, 0.3345, 0.4129, 0.3092, 0.3638, 0.3294, 0.3505, 0.3092, 0.3638, 0.2881, 0.3233, 0.4034, 0.445, 0.3631, 0.4704, 0.3345, 0.4129, 0.2881, 0.3233, 0.2739, 0.3291, 0.2621, 0.289, 0.3092, 0.3638, 0.3345, 0.4129, 0.302, 0.426, 0.3092, 0.3638, 0.2867, 0.3726, 0.2739, 0.3291, 0.3631, 0.4704, 0.319, 0.4873, 0.302, 0.426, 0.2621, 0.289, 0.2739, 0.3291, 0.2589, 0.3319, 0.302, 0.426, 0.2676, 0.4325, 0.263, 0.3772, 0.2739, 0.3291, 0.2867, 0.3726, 0.263, 0.3772, 0.319, 0.4873, 0.2727, 0.4955, 0.2676, 0.4325, 0.2552, 0.2903, 0.2589, 0.3319, 0.2437, 0.3317, 0.2676, 0.4325, 0.2327, 0.4316, 0.2389, 0.3771, 0.2589, 0.3319, 0.263, 0.3772, 0.2389, 0.3771, 0.2676, 0.4325, 0.2727, 0.4955, 0.2259, 0.4948, 0.2481, 0.2903, 0.2437, 0.3317, 0.2289, 0.3286, 0.2389, 0.3771, 0.2327, 0.4316, 0.1988, 0.4242, 0.2437, 0.3317, 0.2389, 0.3771, 0.2154, 0.3719, 0.2327, 0.4316, 0.2259, 0.4948, 0.1797, 0.4852, 0.2413, 0.2889, 0.2289, 0.3286, 0.215, 0.3226, 0.2154, 0.3719, 0.1988, 0.4242, 0.1671, 0.4103, 0.2289, 0.3286, 0.2154, 0.3719, 0.1934, 0.3623, 0.1988, 0.4242, 0.1797, 0.4852, 0.1361, 0.4667, 0.215, 0.3226, 0.2024, 0.3142, 0.229, 0.2822, 0.1671, 0.4103, 0.1384, 0.3911, 0.1734, 0.349, 0.1934, 0.3623, 0.1734, 0.349, 0.2024, 0.3142, 0.1361, 0.4667, 0.097, 0.4398, 0.1384, 0.3911, 0.2024, 0.3142, 0.1918, 0.3035, 0.224, 0.2772, 0.1384, 0.3911, 0.114, 0.3665, 0.1564, 0.332, 0.1734, 0.349, 0.1564, 0.332, 0.1918, 0.3035, 0.097, 0.4398, 0.06403, 0.4065, 0.114, 0.3665, 0.1918, 0.3035, 0.1834, 0.2908, 0.2202, 0.2713, 0.1564, 0.332, 0.114, 0.3665, 0.09477, 0.3376, 0.1564, 0.332, 0.1433, 0.3119, 0.1834, 0.2908, 0.06403, 0.4065, 0.03808, 0.3665, 0.09477, 0.3376, 0.1834, 0.2908, 0.1776, 0.2768, 0.2175, 0.2648, 0.1433, 0.3119, 0.09477, 0.3376, 0.08153, 0.3054, 0.1433, 0.3119, 0.1344, 0.2896, 0.1776, 0.2768, 0.03808, 0.3665, 0.02085, 0.3228, 0.08153, 0.3054, 0.2162, 0.258, 0.2175, 0.2648, 0.1747, 0.2619, 0.1344, 0.2896, 0.08153, 0.3054, 0.1297, 0.2662, 0.1747, 0.2619, 0.1776, 0.2768, 0.1297, 0.2662, 0.08153, 0.3054, 0.02085, 0.3228, 0.07475, 0.2713, 0.2162, 0.2509, 0.2162, 0.258, 0.1748, 0.2467, 0.1297, 0.2662, 0.07475, 0.2713, 0.1296, 0.2422, 0.1748, 0.2467, 0.1747, 0.2619, 0.1296, 0.2422, 0.07522, 0.2366, 0.07475, 0.2713, 0.01249, 0.2306, 0.2176, 0.2441, 0.2162, 0.2509, 0.1779, 0.2319, 0.1345, 0.2187, 0.1296, 0.2422, 0.08211, 0.2028, 0.1779, 0.2319, 0.1748, 0.2467, 0.1345, 0.2187, 0.08211, 0.2028, 0.07522, 0.2366, 0.02104, 0.185, 0.2203, 0.2376, 0.2176, 0.2441, 0.1837, 0.218, 0.1439, 0.1967, 0.1345, 0.2187, 0.0955, 0.1709, 0.1837, 0.218, 0.1779, 0.2319, 0.1439, 0.1967, 0.0955, 0.1709, 0.08211, 0.2028, 0.0385, 0.141, 0.2203, 0.2376, 0.1837, 0.218, 0.2242, 0.2318, 0.1439, 0.1967, 0.0955, 0.1709, 0.157, 0.1766, 0.1837, 0.218, 0.1439, 0.1967, 0.1921, 0.2054, 0.0955, 0.1709, 0.0385, 0.141, 0.1144, 0.1419, 0.2242, 0.2318, 0.1921, 0.2054, 0.2292, 0.2268, 0.157, 0.1766, 0.1144, 0.1419, 0.1739, 0.1593, 0.1921, 0.2054, 0.157, 0.1766, 0.2028, 0.1946, 0.1144, 0.1419, 0.06476, 0.1012, 0.1388, 0.117, 0.2292, 0.2268, 0.2028, 0.1946, 0.2351, 0.2229, 0.194, 0.146, 0.1739, 0.1593, 0.1676, 0.0972, 0.2028, 0.1946, 0.1739, 0.1593, 0.2154, 0.1861, 0.1388, 0.117, 0.09823, 0.06755, 0.1676, 0.0972, 0.2351, 0.2229, 0.2154, 0.1861, 0.2416, 0.2203, 0.2163, 0.137, 0.194, 0.146, 0.2, 0.08404, 0.2154, 0.1861, 0.194, 0.146, 0.2294, 0.1803, 0.2, 0.08404, 0.1676, 0.0972, 0.1811, 0.02271, 0.2484, 0.2189, 0.2416, 0.2203, 0.2444, 0.1773, 0.2163, 0.137, 0.2, 0.08404, 0.2398, 0.132, 0.2444, 0.1773, 0.2294, 0.1803, 0.2398, 0.132, 0.2, 0.08404, 0.1811, 0.02271, 0.2343, 0.07667, 0.2555, 0.2189, 0.2484, 0.2189, 0.2597, 0.1774, 0.2398, 0.132, 0.2343, 0.07667, 0.264, 0.1318, 0.2597, 0.1774, 0.2444, 0.1773, 0.264, 0.1318, 0.2694, 0.07685, 0.2343, 0.07667, 0.275, 0.01276, 0.2624, 0.2203, 0.2555, 0.2189, 0.2746, 0.1804, 0.2878, 0.1368, 0.264, 0.1318, 0.3038, 0.08375, 0.2746, 0.1804, 0.2597, 0.1774, 0.2878, 0.1368, 0.3038, 0.08375, 0.2694, 0.07685, 0.322, 0.02162, 0.2689, 0.223, 0.2624, 0.2203, 0.2886, 0.1863, 0.31, 0.1462, 0.2878, 0.1368, 0.336, 0.09735, 0.2886, 0.1863, 0.2746, 0.1804, 0.31, 0.1462, 0.336, 0.09735, 0.3038, 0.08375, 0.3667, 0.03976, 0.2689, 0.223, 0.2886, 0.1863, 0.2747, 0.2269, 0.31, 0.1462, 0.336, 0.09735, 0.3302, 0.1594, 0.2886, 0.1863, 0.31, 0.1462, 0.3012, 0.1947, 0.336, 0.09735, 0.3667, 0.03976, 0.3653, 0.1165, 0.2747, 0.2269, 0.3012, 0.1947, 0.2797, 0.2319, 0.3302, 0.1594, 0.3653, 0.1165, 0.3476, 0.1764, 0.3012, 0.1947, 0.3302, 0.1594, 0.312, 0.2054, 0.3653, 0.1165, 0.4067, 0.06664, 0.3903, 0.1412, 0.2797, 0.2319, 0.312, 0.2054, 0.2836, 0.2378, 0.3609, 0.1967, 0.3476, 0.1764, 0.4102, 0.1702, 0.312, 0.2054, 0.3476, 0.1764, 0.3205, 0.2181, 0.3903, 0.1412, 0.4403, 0.1006, 0.4102, 0.1702, 0.2836, 0.2378, 0.3205, 0.2181, 0.2862, 0.2443, 0.3699, 0.2192, 0.3609, 0.1967, 0.4234, 0.203, 0.3205, 0.2181, 0.3609, 0.1967, 0.3264, 0.2323, 0.4234, 0.203, 0.4102, 0.1702, 0.4854, 0.184, 0.2876, 0.2512, 0.2862, 0.2443, 0.3293, 0.2473, 0.3699, 0.2192, 0.4234, 0.203, 0.3748, 0.2429, 0.3293, 0.2473, 0.3264, 0.2323, 0.3748, 0.2429, 0.4234, 0.203, 0.4854, 0.184, 0.4307, 0.2376, 0.2876, 0.2583, 0.2876, 0.2512, 0.3292, 0.2626, 0.3748, 0.2429, 0.4307, 0.2376, 0.3749, 0.2673, 0.3292, 0.2626, 0.3293, 0.2473, 0.3749, 0.2673, 0.4304, 0.2731, 0.4307, 0.2376, 0.4956, 0.2793, 0.2862, 0.2652, 0.2876, 0.2583, 0.326, 0.2776, 0.3698, 0.2911, 0.3749, 0.2673, 0.423, 0.3078, 0.326, 0.2776, 0.3292, 0.2626, 0.3698, 0.2911, 0.423, 0.3078, 0.4304, 0.2731, 0.4857, 0.3274, 0.2834, 0.2717, 0.2862, 0.2652, 0.32, 0.2915, 0.36, 0.3133, 0.3698, 0.2911, 0.4088, 0.3402, 0.32, 0.2915, 0.326, 0.2776, 0.36, 0.3133, 0.4088, 0.3402, 0.423, 0.3078, 0.4663, 0.3723, 0.2834, 0.2717, 0.32, 0.2915, 0.2795, 0.2775, 0.36, 0.3133, 0.4088, 0.3402, 0.3465, 0.3334, 0.32, 0.2915, 0.36, 0.3133, 0.3116, 0.3042, 0.4088, 0.3402, 0.4663, 0.3723, 0.389, 0.3693, 0.2795, 0.2775, 0.3116, 0.3042, 0.2745, 0.2825, 0.3465, 0.3334, 0.389, 0.3693, 0.3294, 0.3505, 0.3116, 0.3042, 0.3465, 0.3334, 0.3008, 0.3149, 0.389, 0.3693, 0.4383, 0.412, 0.3639, 0.3939, 0.2745, 0.2825, 0.3008, 0.3149, 0.2686, 0.2863, 0.3294, 0.3505, 0.3639, 0.3939, 0.3092, 0.3638, 0.3008, 0.3149, 0.3294, 0.3505, 0.2881, 0.3233, 0.3639, 0.3939, 0.4034, 0.445, 0.3345, 0.4129, 0.2686, 0.2863, 0.2881, 0.3233, 0.2621, 0.289, 0.2867, 0.3726, 0.3092, 0.3638, 0.302, 0.426, 0.2881, 0.3233, 0.3092, 0.3638, 0.2739, 0.3291, 0.3345, 0.4129, 0.3631, 0.4704, 0.302, 0.426, 0.2552, 0.2903, 0.2621, 0.289, 0.2589, 0.3319, 0.2867, 0.3726, 0.302, 0.426, 0.263, 0.3772, 0.2589, 0.3319, 0.2739, 0.3291, 0.263, 0.3772, 0.302, 0.426, 0.319, 0.4873, 0.2676, 0.4325, 0.2481, 0.2903, 0.2552, 0.2903, 0.2437, 0.3317, 0.263, 0.3772, 0.2676, 0.4325, 0.2389, 0.3771, 0.2437, 0.3317, 0.2589, 0.3319, 0.2389, 0.3771, 0.2327, 0.4316, 0.2676, 0.4325, 0.2259, 0.4948, 0.2413, 0.2889, 0.2481, 0.2903, 0.2289, 0.3286, 0.2154, 0.3719, 0.2389, 0.3771, 0.1988, 0.4242, 0.2289, 0.3286, 0.2437, 0.3317, 0.2154, 0.3719, 0.1988, 0.4242, 0.2327, 0.4316, 0.1797, 0.4852, 0.2348, 0.2861, 0.2413, 0.2889, 0.215, 0.3226, 0.1934, 0.3623, 0.2154, 0.3719, 0.1671, 0.4103, 0.215, 0.3226, 0.2289, 0.3286, 0.1934, 0.3623, 0.1671, 0.4103, 0.1988, 0.4242, 0.1361, 0.4667, 0.2348, 0.2861, 0.215, 0.3226, 0.229, 0.2822, 0.1934, 0.3623, 0.1671, 0.4103, 0.1734, 0.349, 0.215, 0.3226, 0.1934, 0.3623, 0.2024, 0.3142, 0.1671, 0.4103, 0.1361, 0.4667, 0.1384, 0.3911, 0.229, 0.2822, 0.2024, 0.3142, 0.224, 0.2772, 0.1734, 0.349, 0.1384, 0.3911, 0.1564, 0.332, 0.2024, 0.3142, 0.1734, 0.349, 0.1918, 0.3035, 0.1384, 0.3911, 0.097, 0.4398, 0.114, 0.3665, 0.224, 0.2772, 0.1918, 0.3035, 0.2202, 0.2713, 0.1433, 0.3119, 0.1564, 0.332, 0.09477, 0.3376, 0.1918, 0.3035, 0.1564, 0.332, 0.1834, 0.2908, 0.114, 0.3665, 0.06403, 0.4065, 0.09477, 0.3376, 0.2202, 0.2713, 0.1834, 0.2908, 0.2175, 0.2648, 0.1344, 0.2896, 0.1433, 0.3119, 0.08153, 0.3054, 0.1834, 0.2908, 0.1433, 0.3119, 0.1776, 0.2768, 0.09477, 0.3376, 0.03808, 0.3665, 0.08153, 0.3054, 0.224, 0.2772, 0.2202, 0.2713, 0.2203, 0.2713, 0.2862, 0.2652, 0.2834, 0.2717, 0.2833, 0.2716, 0.2416, 0.2203, 0.2484, 0.2189, 0.2485, 0.219, 0.2834, 0.2717, 0.2795, 0.2775, 0.2794, 0.2774, 0.2484, 0.2189, 0.2555, 0.2189, 0.2555, 0.219, 0.2795, 0.2775, 0.2745, 0.2825, 0.2744, 0.2824, 0.2555, 0.2189, 0.2624, 0.2203, 0.2623, 0.2204, 0.2202, 0.2713, 0.2175, 0.2648, 0.2177, 0.2648, 0.2745, 0.2825, 0.2686, 0.2863, 0.2685, 0.2862, 0.2175, 0.2648, 0.2162, 0.258, 0.2163, 0.258, 0.2624, 0.2203, 0.2689, 0.223, 0.2688, 0.2231, 0.2686, 0.2863, 0.2621, 0.289, 0.262, 0.2888, 0.2162, 0.258, 0.2162, 0.2509, 0.2163, 0.251, 0.2689, 0.223, 0.2747, 0.2269, 0.2746, 0.227, 0.2621, 0.289, 0.2552, 0.2903, 0.2552, 0.2902, 0.2162, 0.2509, 0.2176, 0.2441, 0.2177, 0.2441, 0.2747, 0.2269, 0.2797, 0.2319, 0.2796, 0.232, 0.2552, 0.2903, 0.2481, 0.2903, 0.2482, 0.2901, 0.2176, 0.2441, 0.2203, 0.2376, 0.2204, 0.2376, 0.2797, 0.2319, 0.2836, 0.2378, 0.2835, 0.2379, 0.2481, 0.2903, 0.2413, 0.2889, 0.2413, 0.2888, 0.2203, 0.2376, 0.2242, 0.2318, 0.2243, 0.2318, 0.2836, 0.2378, 0.2862, 0.2443, 0.2861, 0.2444, 0.2413, 0.2889, 0.2348, 0.2861, 0.2348, 0.286, 0.2862, 0.2443, 0.2876, 0.2512, 0.2875, 0.2512, 0.2242, 0.2318, 0.2292, 0.2268, 0.2293, 0.2269, 0.2348, 0.2861, 0.229, 0.2822, 0.229, 0.2821, 0.2876, 0.2512, 0.2876, 0.2583, 0.2874, 0.2583, 0.2292, 0.2268, 0.2351, 0.2229, 0.2351, 0.223, 0.229, 0.2822, 0.224, 0.2772, 0.2241, 0.2771, 0.2876, 0.2583, 0.2862, 0.2652, 0.2861, 0.2652, 0.2351, 0.2229, 0.2416, 0.2203, 0.2416, 0.2204, 0.2413, 0.2888, 0.2348, 0.286, 0.2349, 0.2859, 0.2861, 0.2444, 0.2875, 0.2512, 0.2873, 0.2513, 0.2243, 0.2318, 0.2293, 0.2269, 0.2293, 0.227, 0.2552, 0.2902, 0.2482, 0.2901, 0.2482, 0.29, 0.2177, 0.2441, 0.2204, 0.2376, 0.2205, 0.2377, 0.2796, 0.232, 0.2835, 0.2379, 0.2834, 0.2379, 0.2685, 0.2862, 0.262, 0.2888, 0.262, 0.2887, 0.2163, 0.258, 0.2163, 0.251, 0.2164, 0.251, 0.2688, 0.2231, 0.2746, 0.227, 0.2746, 0.2271, 0.2794, 0.2774, 0.2744, 0.2824, 0.2743, 0.2823, 0.2555, 0.219, 0.2623, 0.2204, 0.2623, 0.2205, 0.2241, 0.2771, 0.2203, 0.2713, 0.2204, 0.2712, 0.2861, 0.2652, 0.2833, 0.2716, 0.2832, 0.2716, 0.2416, 0.2204, 0.2485, 0.219, 0.2485, 0.2191, 0.2348, 0.286, 0.229, 0.2821, 0.2291, 0.282, 0.2875, 0.2512, 0.2874, 0.2583, 0.2873, 0.2583, 0.2293, 0.2269, 0.2351, 0.223, 0.2352, 0.2231, 0.2482, 0.2901, 0.2413, 0.2888, 0.2413, 0.2886, 0.2204, 0.2376, 0.2243, 0.2318, 0.2244, 0.2319, 0.2835, 0.2379, 0.2861, 0.2444, 0.286, 0.2444, 0.262, 0.2888, 0.2552, 0.2902, 0.2551, 0.2901, 0.2163, 0.251, 0.2177, 0.2441, 0.2178, 0.2441, 0.2746, 0.227, 0.2796, 0.232, 0.2795, 0.2321, 0.2744, 0.2824, 0.2685, 0.2862, 0.2685, 0.2861, 0.2177, 0.2648, 0.2163, 0.258, 0.2164, 0.2579, 0.2623, 0.2204, 0.2688, 0.2231, 0.2688, 0.2232, 0.2203, 0.2713, 0.2177, 0.2648, 0.2178, 0.2648, 0.2833, 0.2716, 0.2794, 0.2774, 0.2793, 0.2774, 0.2485, 0.219, 0.2555, 0.219, 0.2555, 0.2191, 0.229, 0.2821, 0.2241, 0.2771, 0.2242, 0.2771, 0.2874, 0.2583, 0.2861, 0.2652, 0.2859, 0.2651, 0.2351, 0.223, 0.2416, 0.2204, 0.2416, 0.2205, 0.2291, 0.282, 0.2242, 0.2771, 0.2243, 0.277, 0.2873, 0.2583, 0.2859, 0.2651, 0.2858, 0.2651, 0.2352, 0.2231, 0.2416, 0.2205, 0.2417, 0.2206, 0.2413, 0.2886, 0.2349, 0.2859, 0.235, 0.2858, 0.286, 0.2444, 0.2873, 0.2513, 0.2872, 0.2513, 0.2244, 0.2319, 0.2293, 0.227, 0.2294, 0.2271, 0.2551, 0.2901, 0.2482, 0.29, 0.2482, 0.2899, 0.2178, 0.2441, 0.2205, 0.2377, 0.2206, 0.2378, 0.2795, 0.2321, 0.2834, 0.2379, 0.2832, 0.238, 0.2685, 0.2861, 0.262, 0.2887, 0.262, 0.2886, 0.2164, 0.2579, 0.2164, 0.251, 0.2166, 0.251, 0.2688, 0.2232, 0.2746, 0.2271, 0.2745, 0.2272, 0.2793, 0.2774, 0.2743, 0.2823, 0.2742, 0.2822, 0.2555, 0.2191, 0.2623, 0.2205, 0.2623, 0.2206, 0.2242, 0.2771, 0.2204, 0.2712, 0.2205, 0.2712, 0.2859, 0.2651, 0.2832, 0.2716, 0.2831, 0.2715, 0.2416, 0.2205, 0.2485, 0.2191, 0.2485, 0.2193, 0.2349, 0.2859, 0.2291, 0.282, 0.2292, 0.2819, 0.2873, 0.2513, 0.2873, 0.2583, 0.2872, 0.2582, 0.2293, 0.227, 0.2352, 0.2231, 0.2352, 0.2233, 0.2482, 0.29, 0.2413, 0.2886, 0.2414, 0.2885, 0.2205, 0.2377, 0.2244, 0.2319, 0.2245, 0.232, 0.2834, 0.2379, 0.286, 0.2444, 0.2859, 0.2444, 0.262, 0.2887, 0.2551, 0.2901, 0.2551, 0.2899, 0.2164, 0.251, 0.2178, 0.2441, 0.2179, 0.2442, 0.2746, 0.2271, 0.2795, 0.2321, 0.2794, 0.2322, 0.2743, 0.2823, 0.2685, 0.2861, 0.2684, 0.286, 0.2178, 0.2648, 0.2164, 0.2579, 0.2166, 0.2579, 0.2623, 0.2205, 0.2688, 0.2232, 0.2687, 0.2233, 0.2204, 0.2712, 0.2178, 0.2648, 0.2179, 0.2647, 0.2832, 0.2716, 0.2793, 0.2774, 0.2792, 0.2773, 0.2485, 0.2191, 0.2555, 0.2191, 0.2554, 0.2193, 0.2859, 0.2444, 0.2872, 0.2513, 0.255, 0.2555, 0.2872, 0.2513, 0.2872, 0.2582, 0.255, 0.2555, 0.2872, 0.2582, 0.2858, 0.2651, 0.255, 0.2555, 0.2858, 0.2651, 0.2831, 0.2715, 0.255, 0.2555, 0.2831, 0.2715, 0.2792, 0.2773, 0.255, 0.2555, 0.2792, 0.2773, 0.2742, 0.2822, 0.255, 0.2555, 0.2742, 0.2822, 0.2684, 0.286, 0.255, 0.2555, 0.2684, 0.286, 0.262, 0.2886, 0.255, 0.2555, 0.262, 0.2886, 0.2551, 0.2899, 0.255, 0.2555, 0.2551, 0.2899, 0.2482, 0.2899, 0.255, 0.2555, 0.2482, 0.2899, 0.2414, 0.2885, 0.255, 0.2555, 0.2414, 0.2885, 0.235, 0.2858, 0.255, 0.2555, 0.235, 0.2858, 0.2292, 0.2819, 0.255, 0.2555, 0.2292, 0.2819, 0.2243, 0.277, 0.255, 0.2555, 0.2243, 0.277, 0.2205, 0.2712, 0.255, 0.2555, 0.2205, 0.2712, 0.2179, 0.2647, 0.255, 0.2555, 0.2179, 0.2647, 0.2166, 0.2579, 0.255, 0.2555, 0.2166, 0.2579, 0.2166, 0.251, 0.255, 0.2555, 0.2166, 0.251, 0.2179, 0.2442, 0.255, 0.2555, 0.2179, 0.2442, 0.2206, 0.2378, 0.255, 0.2555, 0.2206, 0.2378, 0.2245, 0.232, 0.255, 0.2555, 0.2245, 0.232, 0.2294, 0.2271, 0.255, 0.2555, 0.2294, 0.2271, 0.2352, 0.2233, 0.255, 0.2555, 0.2352, 0.2233, 0.2417, 0.2206, 0.255, 0.2555, 0.2417, 0.2206, 0.2485, 0.2193, 0.255, 0.2555, 0.2485, 0.2193, 0.2554, 0.2193, 0.255, 0.2555, 0.2554, 0.2193, 0.2623, 0.2206, 0.255, 0.2555, 0.2623, 0.2206, 0.2687, 0.2233, 0.255, 0.2555, 0.2687, 0.2233, 0.2745, 0.2272, 0.255, 0.2555, 0.2745, 0.2272, 0.2794, 0.2322, 0.255, 0.2555, 0.2794, 0.2322, 0.2832, 0.238, 0.255, 0.2555, 0.2832, 0.238, 0.2859, 0.2444, 0.255, 0.2555, 0.2134, 0.7368, 0.1701, 0.7312, 0.1759, 0.7169, 0.08562, 0.669, 0.1259, 0.7178, 0.072, 0.7017, 0.1759, 0.7169, 0.1259, 0.7178, 0.1354, 0.6953, 0.072, 0.7017, 0.01078, 0.6832, 0.01918, 0.661, 0.2107, 0.7434, 0.1671, 0.7464, 0.1701, 0.7312, 0.072, 0.7017, 0.121, 0.7418, 0.06543, 0.7364, 0.1701, 0.7312, 0.121, 0.7418, 0.1259, 0.7178, 0.072, 0.7017, 0.000925, 0.7296, 0.005445, 0.7063, 0.2093, 0.7504, 0.1672, 0.7618, 0.1671, 0.7464, 0.121, 0.7418, 0.06553, 0.7718, 0.06543, 0.7364, 0.1671, 0.7464, 0.1213, 0.7663, 0.121, 0.7418, 0.06543, 0.7364, 0.0001155, 0.7777, 0.0001, 0.7536, 0.2093, 0.7575, 0.1703, 0.7768, 0.1672, 0.7618, 0.1213, 0.7663, 0.07271, 0.8066, 0.06553, 0.7718, 0.1672, 0.7618, 0.1263, 0.7903, 0.1213, 0.7663, 0.06553, 0.7718, 0.008955, 0.8259, 0.004114, 0.8019, 0.1703, 0.7768, 0.2134, 0.7711, 0.1762, 0.7911, 0.07271, 0.8066, 0.1355, 0.8129, 0.08611, 0.8395, 0.1263, 0.7903, 0.1762, 0.7911, 0.1355, 0.8129, 0.08611, 0.8395, 0.02838, 0.871, 0.01827, 0.8487, 0.1762, 0.7911, 0.2174, 0.777, 0.1847, 0.8039, 0.08611, 0.8395, 0.149, 0.8334, 0.1058, 0.8689, 0.1355, 0.8129, 0.1847, 0.8039, 0.149, 0.8334, 0.1058, 0.8689, 0.05585, 0.9108, 0.04177, 0.8911, 0.1847, 0.8039, 0.2225, 0.7821, 0.1956, 0.8148, 0.149, 0.8334, 0.1307, 0.8941, 0.1058, 0.8689, 0.149, 0.8334, 0.1956, 0.8148, 0.1664, 0.8506, 0.1307, 0.8941, 0.09001, 0.9441, 0.07264, 0.9277, 0.1956, 0.8148, 0.2284, 0.786, 0.2085, 0.8235, 0.1664, 0.8506, 0.1604, 0.9135, 0.1307, 0.8941, 0.1664, 0.8506, 0.2085, 0.8235, 0.1869, 0.864, 0.1307, 0.8941, 0.1296, 0.9711, 0.1096, 0.9579, 0.2284, 0.786, 0.2228, 0.8293, 0.2085, 0.8235, 0.1604, 0.9135, 0.2093, 0.8735, 0.193, 0.9274, 0.2085, 0.8235, 0.2093, 0.8735, 0.1869, 0.864, 0.193, 0.9274, 0.174, 0.9891, 0.1516, 0.9805, 0.235, 0.7887, 0.238, 0.8323, 0.2228, 0.8293, 0.193, 0.9274, 0.2334, 0.8785, 0.2279, 0.9342, 0.2228, 0.8293, 0.2334, 0.8785, 0.2093, 0.8735, 0.193, 0.9274, 0.2208, 0.9991, 0.1973, 0.9945, 0.242, 0.7901, 0.2534, 0.8322, 0.238, 0.8323, 0.2334, 0.8785, 0.2634, 0.9342, 0.2279, 0.9342, 0.238, 0.8323, 0.2579, 0.8782, 0.2334, 0.8785, 0.2279, 0.9342, 0.2692, 0.9999, 0.245, 0.9999, 0.2492, 0.7901, 0.2685, 0.8291, 0.2534, 0.8322, 0.2579, 0.8782, 0.2982, 0.927, 0.2634, 0.9342, 0.2534, 0.8322, 0.2819, 0.8732, 0.2579, 0.8782, 0.2634, 0.9342, 0.3176, 0.991, 0.2935, 0.9959, 0.2685, 0.8291, 0.2628, 0.786, 0.2827, 0.8233, 0.2982, 0.927, 0.3046, 0.864, 0.3312, 0.9136, 0.2819, 0.8732, 0.2827, 0.8233, 0.3046, 0.864, 0.3312, 0.9136, 0.3629, 0.9715, 0.3404, 0.9817, 0.2827, 0.8233, 0.2687, 0.782, 0.2956, 0.8147, 0.3312, 0.9136, 0.3252, 0.8506, 0.3608, 0.8938, 0.3046, 0.864, 0.2956, 0.8147, 0.3252, 0.8506, 0.3608, 0.8938, 0.4028, 0.9439, 0.3831, 0.9581, 0.2956, 0.8147, 0.2738, 0.7769, 0.3066, 0.8038, 0.3252, 0.8506, 0.3861, 0.8688, 0.3608, 0.8938, 0.3252, 0.8506, 0.3066, 0.8038, 0.3424, 0.833, 0.3861, 0.8688, 0.4362, 0.9097, 0.4198, 0.9271, 0.3066, 0.8038, 0.2777, 0.771, 0.3152, 0.7909, 0.3424, 0.833, 0.4055, 0.8391, 0.3861, 0.8688, 0.3424, 0.833, 0.3152, 0.7909, 0.3558, 0.8126, 0.3861, 0.8688, 0.4633, 0.87, 0.4501, 0.8901, 0.2777, 0.771, 0.3211, 0.7766, 0.3152, 0.7909, 0.4055, 0.8391, 0.3653, 0.79, 0.4194, 0.8063, 0.3152, 0.7909, 0.3653, 0.79, 0.3558, 0.8126, 0.4194, 0.8063, 0.4813, 0.8253, 0.4727, 0.8478, 0.2804, 0.7644, 0.324, 0.7614, 0.3211, 0.7766, 0.4194, 0.8063, 0.3703, 0.7659, 0.4262, 0.7714, 0.3211, 0.7766, 0.3703, 0.7659, 0.3653, 0.79, 0.4194, 0.8063, 0.4913, 0.7784, 0.4867, 0.802, 0.2818, 0.7573, 0.3239, 0.7459, 0.324, 0.7614, 0.3703, 0.7659, 0.4261, 0.7357, 0.4262, 0.7714, 0.324, 0.7614, 0.37, 0.7413, 0.3703, 0.7659, 0.4262, 0.7714, 0.4921, 0.7297, 0.4922, 0.7541, 0.2818, 0.7502, 0.3208, 0.7308, 0.3239, 0.7459, 0.37, 0.7413, 0.4188, 0.7007, 0.4261, 0.7357, 0.3239, 0.7459, 0.3649, 0.7173, 0.37, 0.7413, 0.4261, 0.7357, 0.4831, 0.681, 0.4881, 0.7053, 0.3208, 0.7308, 0.2777, 0.7366, 0.3149, 0.7166, 0.4188, 0.7007, 0.3556, 0.6946, 0.4051, 0.6677, 0.3649, 0.7173, 0.3149, 0.7166, 0.3556, 0.6946, 0.4051, 0.6677, 0.4633, 0.6354, 0.4736, 0.658, 0.3149, 0.7166, 0.2737, 0.7307, 0.3064, 0.7037, 0.4051, 0.6677, 0.342, 0.6742, 0.3852, 0.6381, 0.3556, 0.6946, 0.3064, 0.7037, 0.342, 0.6742, 0.3852, 0.6381, 0.4352, 0.5954, 0.4496, 0.6152, 0.3064, 0.7037, 0.2686, 0.7256, 0.2954, 0.6928, 0.3852, 0.6381, 0.3247, 0.6568, 0.3599, 0.6132, 0.342, 0.6742, 0.2954, 0.6928, 0.3247, 0.6568, 0.3599, 0.6132, 0.4003, 0.562, 0.4181, 0.5784, 0.2954, 0.6928, 0.2626, 0.7217, 0.2825, 0.6842, 0.3247, 0.6568, 0.3303, 0.5936, 0.3599, 0.6132, 0.3247, 0.6568, 0.2825, 0.6842, 0.3041, 0.6435, 0.3303, 0.5936, 0.36, 0.5362, 0.3804, 0.5487, 0.2626, 0.7217, 0.2682, 0.6783, 0.2825, 0.6842, 0.3303, 0.5936, 0.2816, 0.634, 0.2975, 0.58, 0.2825, 0.6842, 0.2816, 0.634, 0.3041, 0.6435, 0.2975, 0.58, 0.316, 0.5187, 0.3381, 0.527, 0.256, 0.719, 0.253, 0.6754, 0.2682, 0.6783, 0.2975, 0.58, 0.2575, 0.6292, 0.2627, 0.5735, 0.2682, 0.6783, 0.2575, 0.6292, 0.2816, 0.634, 0.2975, 0.58, 0.2695, 0.5089, 0.2928, 0.5134, 0.249, 0.7176, 0.2376, 0.6755, 0.253, 0.6754, 0.2575, 0.6292, 0.2273, 0.5737, 0.2627, 0.5735, 0.253, 0.6754, 0.2329, 0.6295, 0.2575, 0.6292, 0.2627, 0.5735, 0.2213, 0.5081, 0.2454, 0.5081, 0.2419, 0.7176, 0.2225, 0.6786, 0.2376, 0.6755, 0.2329, 0.6295, 0.1925, 0.581, 0.2273, 0.5737, 0.2376, 0.6755, 0.209, 0.6346, 0.2329, 0.6295, 0.2273, 0.5737, 0.1729, 0.5171, 0.197, 0.5122, 0.2225, 0.6786, 0.2283, 0.7218, 0.2083, 0.6845, 0.1925, 0.581, 0.1863, 0.6438, 0.1596, 0.5945, 0.209, 0.6346, 0.2083, 0.6845, 0.1863, 0.6438, 0.1596, 0.5945, 0.1277, 0.5366, 0.1501, 0.5265, 0.2083, 0.6845, 0.2224, 0.7257, 0.1954, 0.6931, 0.1596, 0.5945, 0.1658, 0.6574, 0.1302, 0.6144, 0.1863, 0.6438, 0.1954, 0.6931, 0.1658, 0.6574, 0.1302, 0.6144, 0.08775, 0.5644, 0.1075, 0.5502, 0.1954, 0.6931, 0.2173, 0.7308, 0.1845, 0.704, 0.1658, 0.6574, 0.1053, 0.6395, 0.1302, 0.6144, 0.1658, 0.6574, 0.1845, 0.704, 0.1487, 0.6749, 0.1053, 0.6395, 0.0543, 0.599, 0.07072, 0.5814, 0.1845, 0.704, 0.2134, 0.7368, 0.1759, 0.7169, 0.1487, 0.6749, 0.08562, 0.669, 0.1053, 0.6395, 0.1487, 0.6749, 0.1759, 0.7169, 0.1354, 0.6953, 0.08562, 0.669, 0.02836, 0.6392, 0.04098, 0.6189, 0.2107, 0.7434, 0.1701, 0.7312, 0.2134, 0.7368, 0.1354, 0.6953, 0.1259, 0.7178, 0.08562, 0.669, 0.1701, 0.7312, 0.1259, 0.7178, 0.1759, 0.7169, 0.08562, 0.669, 0.072, 0.7017, 0.02836, 0.6392, 0.2093, 0.7504, 0.1671, 0.7464, 0.2107, 0.7434, 0.1259, 0.7178, 0.121, 0.7418, 0.072, 0.7017, 0.1671, 0.7464, 0.121, 0.7418, 0.1701, 0.7312, 0.06543, 0.7364, 0.000925, 0.7296, 0.072, 0.7017, 0.2093, 0.7575, 0.1672, 0.7618, 0.2093, 0.7504, 0.1213, 0.7663, 0.06553, 0.7718, 0.121, 0.7418, 0.1672, 0.7618, 0.1213, 0.7663, 0.1671, 0.7464, 0.06553, 0.7718, 0.0001155, 0.7777, 0.06543, 0.7364, 0.2107, 0.7645, 0.1703, 0.7768, 0.2093, 0.7575, 0.1263, 0.7903, 0.07271, 0.8066, 0.1213, 0.7663, 0.1703, 0.7768, 0.1263, 0.7903, 0.1672, 0.7618, 0.07271, 0.8066, 0.008955, 0.8259, 0.06553, 0.7718, 0.2107, 0.7645, 0.2134, 0.7711, 0.1703, 0.7768, 0.1263, 0.7903, 0.1355, 0.8129, 0.07271, 0.8066, 0.1703, 0.7768, 0.1762, 0.7911, 0.1263, 0.7903, 0.07271, 0.8066, 0.08611, 0.8395, 0.008955, 0.8259, 0.2134, 0.7711, 0.2174, 0.777, 0.1762, 0.7911, 0.1355, 0.8129, 0.149, 0.8334, 0.08611, 0.8395, 0.1762, 0.7911, 0.1847, 0.8039, 0.1355, 0.8129, 0.08611, 0.8395, 0.1058, 0.8689, 0.02838, 0.871, 0.2174, 0.777, 0.2225, 0.7821, 0.1847, 0.8039, 0.1664, 0.8506, 0.1307, 0.8941, 0.149, 0.8334, 0.1847, 0.8039, 0.1956, 0.8148, 0.149, 0.8334, 0.1058, 0.8689, 0.1307, 0.8941, 0.05585, 0.9108, 0.2225, 0.7821, 0.2284, 0.786, 0.1956, 0.8148, 0.1869, 0.864, 0.1604, 0.9135, 0.1664, 0.8506, 0.1956, 0.8148, 0.2085, 0.8235, 0.1664, 0.8506, 0.1604, 0.9135, 0.1296, 0.9711, 0.1307, 0.8941, 0.235, 0.7887, 0.2228, 0.8293, 0.2284, 0.786, 0.1869, 0.864, 0.2093, 0.8735, 0.1604, 0.9135, 0.2228, 0.8293, 0.2093, 0.8735, 0.2085, 0.8235, 0.1604, 0.9135, 0.193, 0.9274, 0.1296, 0.9711, 0.242, 0.7901, 0.238, 0.8323, 0.235, 0.7887, 0.2093, 0.8735, 0.2334, 0.8785, 0.193, 0.9274, 0.238, 0.8323, 0.2334, 0.8785, 0.2228, 0.8293, 0.2279, 0.9342, 0.2208, 0.9991, 0.193, 0.9274, 0.2492, 0.7901, 0.2534, 0.8322, 0.242, 0.7901, 0.2579, 0.8782, 0.2634, 0.9342, 0.2334, 0.8785, 0.2534, 0.8322, 0.2579, 0.8782, 0.238, 0.8323, 0.2634, 0.9342, 0.2692, 0.9999, 0.2279, 0.9342, 0.2562, 0.7887, 0.2685, 0.8291, 0.2492, 0.7901, 0.2819, 0.8732, 0.2982, 0.927, 0.2579, 0.8782, 0.2685, 0.8291, 0.2819, 0.8732, 0.2534, 0.8322, 0.2982, 0.927, 0.3176, 0.991, 0.2634, 0.9342, 0.2562, 0.7887, 0.2628, 0.786, 0.2685, 0.8291, 0.2819, 0.8732, 0.3046, 0.864, 0.2982, 0.927, 0.2685, 0.8291, 0.2827, 0.8233, 0.2819, 0.8732, 0.2982, 0.927, 0.3312, 0.9136, 0.3176, 0.991, 0.2628, 0.786, 0.2687, 0.782, 0.2827, 0.8233, 0.3046, 0.864, 0.3252, 0.8506, 0.3312, 0.9136, 0.2827, 0.8233, 0.2956, 0.8147, 0.3046, 0.864, 0.3312, 0.9136, 0.3608, 0.8938, 0.3629, 0.9715, 0.2687, 0.782, 0.2738, 0.7769, 0.2956, 0.8147, 0.3424, 0.833, 0.3861, 0.8688, 0.3252, 0.8506, 0.2956, 0.8147, 0.3066, 0.8038, 0.3252, 0.8506, 0.3608, 0.8938, 0.3861, 0.8688, 0.4028, 0.9439, 0.2738, 0.7769, 0.2777, 0.771, 0.3066, 0.8038, 0.3558, 0.8126, 0.4055, 0.8391, 0.3424, 0.833, 0.3066, 0.8038, 0.3152, 0.7909, 0.3424, 0.833, 0.4055, 0.8391, 0.4633, 0.87, 0.3861, 0.8688, 0.2804, 0.7644, 0.3211, 0.7766, 0.2777, 0.771, 0.3558, 0.8126, 0.3653, 0.79, 0.4055, 0.8391, 0.3211, 0.7766, 0.3653, 0.79, 0.3152, 0.7909, 0.4055, 0.8391, 0.4194, 0.8063, 0.4633, 0.87, 0.2818, 0.7573, 0.324, 0.7614, 0.2804, 0.7644, 0.3653, 0.79, 0.3703, 0.7659, 0.4194, 0.8063, 0.324, 0.7614, 0.3703, 0.7659, 0.3211, 0.7766, 0.4262, 0.7714, 0.4913, 0.7784, 0.4194, 0.8063, 0.2818, 0.7502, 0.3239, 0.7459, 0.2818, 0.7573, 0.37, 0.7413, 0.4261, 0.7357, 0.3703, 0.7659, 0.3239, 0.7459, 0.37, 0.7413, 0.324, 0.7614, 0.4261, 0.7357, 0.4921, 0.7297, 0.4262, 0.7714, 0.2804, 0.7432, 0.3208, 0.7308, 0.2818, 0.7502, 0.3649, 0.7173, 0.4188, 0.7007, 0.37, 0.7413, 0.3208, 0.7308, 0.3649, 0.7173, 0.3239, 0.7459, 0.4188, 0.7007, 0.4831, 0.681, 0.4261, 0.7357, 0.2804, 0.7432, 0.2777, 0.7366, 0.3208, 0.7308, 0.3649, 0.7173, 0.3556, 0.6946, 0.4188, 0.7007, 0.3208, 0.7308, 0.3149, 0.7166, 0.3649, 0.7173, 0.4188, 0.7007, 0.4051, 0.6677, 0.4831, 0.681, 0.2777, 0.7366, 0.2737, 0.7307, 0.3149, 0.7166, 0.3556, 0.6946, 0.342, 0.6742, 0.4051, 0.6677, 0.3149, 0.7166, 0.3064, 0.7037, 0.3556, 0.6946, 0.4051, 0.6677, 0.3852, 0.6381, 0.4633, 0.6354, 0.2737, 0.7307, 0.2686, 0.7256, 0.3064, 0.7037, 0.342, 0.6742, 0.3247, 0.6568, 0.3852, 0.6381, 0.3064, 0.7037, 0.2954, 0.6928, 0.342, 0.6742, 0.3852, 0.6381, 0.3599, 0.6132, 0.4352, 0.5954, 0.2686, 0.7256, 0.2626, 0.7217, 0.2954, 0.6928, 0.3041, 0.6435, 0.3303, 0.5936, 0.3247, 0.6568, 0.2954, 0.6928, 0.2825, 0.6842, 0.3247, 0.6568, 0.3599, 0.6132, 0.3303, 0.5936, 0.4003, 0.562, 0.256, 0.719, 0.2682, 0.6783, 0.2626, 0.7217, 0.3041, 0.6435, 0.2816, 0.634, 0.3303, 0.5936, 0.2682, 0.6783, 0.2816, 0.634, 0.2825, 0.6842, 0.3303, 0.5936, 0.2975, 0.58, 0.36, 0.5362, 0.249, 0.7176, 0.253, 0.6754, 0.256, 0.719, 0.2816, 0.634, 0.2575, 0.6292, 0.2975, 0.58, 0.253, 0.6754, 0.2575, 0.6292, 0.2682, 0.6783, 0.2627, 0.5735, 0.2695, 0.5089, 0.2975, 0.58, 0.2419, 0.7176, 0.2376, 0.6755, 0.249, 0.7176, 0.2329, 0.6295, 0.2273, 0.5737, 0.2575, 0.6292, 0.2376, 0.6755, 0.2329, 0.6295, 0.253, 0.6754, 0.2273, 0.5737, 0.2213, 0.5081, 0.2627, 0.5735, 0.2349, 0.719, 0.2225, 0.6786, 0.2419, 0.7176, 0.209, 0.6346, 0.1925, 0.581, 0.2329, 0.6295, 0.2225, 0.6786, 0.209, 0.6346, 0.2376, 0.6755, 0.1925, 0.581, 0.1729, 0.5171, 0.2273, 0.5737, 0.2349, 0.719, 0.2283, 0.7218, 0.2225, 0.6786, 0.209, 0.6346, 0.1863, 0.6438, 0.1925, 0.581, 0.2225, 0.6786, 0.2083, 0.6845, 0.209, 0.6346, 0.1925, 0.581, 0.1596, 0.5945, 0.1729, 0.5171, 0.2283, 0.7218, 0.2224, 0.7257, 0.2083, 0.6845, 0.1863, 0.6438, 0.1658, 0.6574, 0.1596, 0.5945, 0.2083, 0.6845, 0.1954, 0.6931, 0.1863, 0.6438, 0.1596, 0.5945, 0.1302, 0.6144, 0.1277, 0.5366, 0.2224, 0.7257, 0.2173, 0.7308, 0.1954, 0.6931, 0.1487, 0.6749, 0.1053, 0.6395, 0.1658, 0.6574, 0.1954, 0.6931, 0.1845, 0.704, 0.1658, 0.6574, 0.1302, 0.6144, 0.1053, 0.6395, 0.08775, 0.5644, 0.2173, 0.7308, 0.2134, 0.7368, 0.1845, 0.704, 0.1354, 0.6953, 0.08562, 0.669, 0.1487, 0.6749, 0.1845, 0.704, 0.1759, 0.7169, 0.1487, 0.6749, 0.1053, 0.6395, 0.08562, 0.669, 0.0543, 0.599, 0.2224, 0.7257, 0.2224, 0.7258, 0.2174, 0.7309, 0.2818, 0.7502, 0.2817, 0.7502, 0.2803, 0.7432, 0.2284, 0.786, 0.2285, 0.7859, 0.2351, 0.7886, 0.2804, 0.7432, 0.2803, 0.7432, 0.2775, 0.7366, 0.235, 0.7887, 0.2351, 0.7886, 0.2421, 0.79, 0.2777, 0.7366, 0.2775, 0.7366, 0.2736, 0.7307, 0.242, 0.7901, 0.2421, 0.79, 0.2492, 0.79, 0.2173, 0.7308, 0.2174, 0.7309, 0.2135, 0.7368, 0.2737, 0.7307, 0.2736, 0.7307, 0.2685, 0.7257, 0.2134, 0.7368, 0.2135, 0.7368, 0.2108, 0.7434, 0.2492, 0.7901, 0.2492, 0.79, 0.2562, 0.7886, 0.2686, 0.7256, 0.2685, 0.7257, 0.2626, 0.7218, 0.2107, 0.7434, 0.2108, 0.7434, 0.2094, 0.7504, 0.2562, 0.7887, 0.2562, 0.7886, 0.2627, 0.7859, 0.2626, 0.7217, 0.2626, 0.7218, 0.256, 0.7191, 0.2093, 0.7504, 0.2094, 0.7504, 0.2094, 0.7575, 0.2628, 0.786, 0.2627, 0.7859, 0.2686, 0.7819, 0.256, 0.719, 0.256, 0.7191, 0.249, 0.7177, 0.2093, 0.7575, 0.2094, 0.7575, 0.2108, 0.7645, 0.2687, 0.782, 0.2686, 0.7819, 0.2737, 0.7768, 0.249, 0.7176, 0.249, 0.7177, 0.2419, 0.7177, 0.2107, 0.7645, 0.2108, 0.7645, 0.2135, 0.771, 0.2738, 0.7769, 0.2737, 0.7768, 0.2776, 0.7709, 0.2419, 0.7176, 0.2419, 0.7177, 0.2349, 0.7191, 0.2777, 0.771, 0.2776, 0.7709, 0.2803, 0.7643, 0.2134, 0.7711, 0.2135, 0.771, 0.2175, 0.7769, 0.2349, 0.719, 0.2349, 0.7191, 0.2283, 0.7219, 0.2804, 0.7644, 0.2803, 0.7643, 0.2817, 0.7573, 0.2174, 0.777, 0.2175, 0.7769, 0.2226, 0.782, 0.2283, 0.7218, 0.2283, 0.7219, 0.2224, 0.7258, 0.2818, 0.7573, 0.2817, 0.7573, 0.2817, 0.7502, 0.2225, 0.7821, 0.2226, 0.782, 0.2285, 0.7859, 0.2419, 0.7177, 0.2419, 0.7178, 0.2349, 0.7192, 0.2776, 0.7709, 0.2775, 0.7708, 0.2802, 0.7643, 0.2135, 0.771, 0.2137, 0.771, 0.2176, 0.7769, 0.256, 0.7191, 0.256, 0.7192, 0.249, 0.7178, 0.2094, 0.7575, 0.2095, 0.7575, 0.2109, 0.7644, 0.2686, 0.7819, 0.2686, 0.7818, 0.2736, 0.7768, 0.2685, 0.7257, 0.2684, 0.7258, 0.2625, 0.7219, 0.2108, 0.7434, 0.2109, 0.7434, 0.2095, 0.7504, 0.2562, 0.7886, 0.2561, 0.7885, 0.2627, 0.7858, 0.2775, 0.7366, 0.2774, 0.7367, 0.2735, 0.7308, 0.2421, 0.79, 0.2421, 0.7899, 0.2492, 0.7899, 0.2224, 0.7258, 0.2225, 0.7259, 0.2175, 0.731, 0.2817, 0.7502, 0.2816, 0.7502, 0.2802, 0.7433, 0.2285, 0.7859, 0.2286, 0.7858, 0.2351, 0.7885, 0.2349, 0.7191, 0.2349, 0.7192, 0.2284, 0.722, 0.2803, 0.7643, 0.2802, 0.7643, 0.2816, 0.7573, 0.2175, 0.7769, 0.2176, 0.7769, 0.2227, 0.7819, 0.249, 0.7177, 0.249, 0.7178, 0.2419, 0.7178, 0.2108, 0.7645, 0.2109, 0.7644, 0.2137, 0.771, 0.2737, 0.7768, 0.2736, 0.7768, 0.2775, 0.7708, 0.2626, 0.7218, 0.2625, 0.7219, 0.256, 0.7192, 0.2094, 0.7504, 0.2095, 0.7504, 0.2095, 0.7575, 0.2627, 0.7859, 0.2627, 0.7858, 0.2686, 0.7818, 0.2736, 0.7307, 0.2735, 0.7308, 0.2684, 0.7258, 0.2135, 0.7368, 0.2136, 0.7369, 0.2109, 0.7434, 0.2492, 0.79, 0.2492, 0.7899, 0.2561, 0.7885, 0.2174, 0.7309, 0.2175, 0.731, 0.2136, 0.7369, 0.2803, 0.7432, 0.2802, 0.7433, 0.2774, 0.7367, 0.2351, 0.7886, 0.2351, 0.7885, 0.2421, 0.7899, 0.2283, 0.7219, 0.2284, 0.722, 0.2225, 0.7259, 0.2817, 0.7573, 0.2816, 0.7573, 0.2816, 0.7502, 0.2226, 0.782, 0.2227, 0.7819, 0.2286, 0.7858, 0.2284, 0.722, 0.2285, 0.7221, 0.2226, 0.726, 0.2816, 0.7573, 0.2815, 0.7573, 0.2814, 0.7502, 0.2227, 0.7819, 0.2227, 0.7818, 0.2286, 0.7857, 0.2419, 0.7178, 0.2419, 0.718, 0.235, 0.7194, 0.2775, 0.7708, 0.2774, 0.7708, 0.2801, 0.7642, 0.2137, 0.771, 0.2138, 0.7709, 0.2177, 0.7768, 0.256, 0.7192, 0.2559, 0.7193, 0.249, 0.7179, 0.2095, 0.7575, 0.2097, 0.7575, 0.211, 0.7644, 0.2686, 0.7818, 0.2685, 0.7817, 0.2735, 0.7767, 0.2684, 0.7258, 0.2683, 0.7259, 0.2625, 0.722, 0.2109, 0.7434, 0.211, 0.7435, 0.2096, 0.7504, 0.2561, 0.7885, 0.2561, 0.7884, 0.2626, 0.7856, 0.2774, 0.7367, 0.2773, 0.7368, 0.2734, 0.7309, 0.2421, 0.7899, 0.2421, 0.7898, 0.2492, 0.7898, 0.2225, 0.7259, 0.2226, 0.726, 0.2176, 0.7311, 0.2816, 0.7502, 0.2814, 0.7502, 0.2801, 0.7433, 0.2286, 0.7858, 0.2286, 0.7857, 0.2351, 0.7884, 0.2349, 0.7192, 0.235, 0.7194, 0.2285, 0.7221, 0.2802, 0.7643, 0.2801, 0.7642, 0.2815, 0.7573, 0.2176, 0.7769, 0.2177, 0.7768, 0.2227, 0.7818, 0.249, 0.7178, 0.249, 0.7179, 0.2419, 0.718, 0.2109, 0.7644, 0.211, 0.7644, 0.2138, 0.7709, 0.2736, 0.7768, 0.2735, 0.7767, 0.2774, 0.7708, 0.2625, 0.7219, 0.2625, 0.722, 0.2559, 0.7193, 0.2095, 0.7504, 0.2096, 0.7504, 0.2097, 0.7575, 0.2627, 0.7858, 0.2626, 0.7856, 0.2685, 0.7817, 0.2735, 0.7308, 0.2734, 0.7309, 0.2683, 0.7259, 0.2136, 0.7369, 0.2137, 0.7369, 0.211, 0.7435, 0.2492, 0.7899, 0.2492, 0.7898, 0.2561, 0.7884, 0.2175, 0.731, 0.2176, 0.7311, 0.2137, 0.7369, 0.2802, 0.7433, 0.2801, 0.7433, 0.2773, 0.7368, 0.2351, 0.7885, 0.2351, 0.7884, 0.2421, 0.7898, 0.2774, 0.7708, 0.2489, 0.7536, 0.2801, 0.7642, 0.2801, 0.7642, 0.2489, 0.7536, 0.2815, 0.7573, 0.2815, 0.7573, 0.2489, 0.7536, 0.2814, 0.7502, 0.2814, 0.7502, 0.2489, 0.7536, 0.2801, 0.7433, 0.2801, 0.7433, 0.2489, 0.7536, 0.2773, 0.7368, 0.2773, 0.7368, 0.2489, 0.7536, 0.2734, 0.7309, 0.2734, 0.7309, 0.2489, 0.7536, 0.2683, 0.7259, 0.2683, 0.7259, 0.2489, 0.7536, 0.2625, 0.722, 0.2625, 0.722, 0.2489, 0.7536, 0.2559, 0.7193, 0.2559, 0.7193, 0.2489, 0.7536, 0.249, 0.7179, 0.249, 0.7179, 0.2489, 0.7536, 0.2419, 0.718, 0.2419, 0.718, 0.2489, 0.7536, 0.235, 0.7194, 0.235, 0.7194, 0.2489, 0.7536, 0.2285, 0.7221, 0.2285, 0.7221, 0.2489, 0.7536, 0.2226, 0.726, 0.2226, 0.726, 0.2489, 0.7536, 0.2176, 0.7311, 0.2176, 0.7311, 0.2489, 0.7536, 0.2137, 0.7369, 0.2137, 0.7369, 0.2489, 0.7536, 0.211, 0.7435, 0.211, 0.7435, 0.2489, 0.7536, 0.2096, 0.7504, 0.2096, 0.7504, 0.2489, 0.7536, 0.2097, 0.7575, 0.2097, 0.7575, 0.2489, 0.7536, 0.211, 0.7644, 0.211, 0.7644, 0.2489, 0.7536, 0.2138, 0.7709, 0.2138, 0.7709, 0.2489, 0.7536, 0.2177, 0.7768, 0.2177, 0.7768, 0.2489, 0.7536, 0.2227, 0.7818, 0.2227, 0.7818, 0.2489, 0.7536, 0.2286, 0.7857, 0.2286, 0.7857, 0.2489, 0.7536, 0.2351, 0.7884, 0.2351, 0.7884, 0.2489, 0.7536, 0.2421, 0.7898, 0.2421, 0.7898, 0.2489, 0.7536, 0.2492, 0.7898, 0.2492, 0.7898, 0.2489, 0.7536, 0.2561, 0.7884, 0.2561, 0.7884, 0.2489, 0.7536, 0.2626, 0.7856, 0.2626, 0.7856, 0.2489, 0.7536, 0.2685, 0.7817, 0.2685, 0.7817, 0.2489, 0.7536, 0.2735, 0.7767, 0.2735, 0.7767, 0.2489, 0.7536, 0.2774, 0.7708, 0.4383, 0.412, 0.4631, 0.3992, 0.4481, 0.4203, 0.275, 0.01276, 0.2511, 0.0001, 0.2761, 0.000524, 0.4383, 0.412, 0.4481, 0.4203, 0.43, 0.4375, 0.322, 0.02162, 0.3008, 0.004394, 0.3255, 0.00972, 0.02085, 0.3228, 0.01793, 0.3496, 0.008927, 0.3262, 0.3631, 0.4704, 0.3903, 0.4682, 0.3688, 0.4816, 0.02085, 0.3228, 0.008927, 0.3262, 0.0045, 0.3025, 0.322, 0.02162, 0.3255, 0.00972, 0.3492, 0.01851, 0.3631, 0.4704, 0.3688, 0.4816, 0.3459, 0.4904, 0.01249, 0.2306, 0.0001002, 0.2542, 0.0002464, 0.2295, 0.3667, 0.03976, 0.3725, 0.02876, 0.394, 0.0423, 0.319, 0.4873, 0.3224, 0.4994, 0.2985, 0.5036, 0.01249, 0.2306, 0.0002464, 0.2295, 0.00466, 0.2058, 0.4067, 0.06664, 0.4146, 0.05709, 0.4328, 0.07454, 0.2727, 0.4955, 0.2738, 0.5079, 0.2496, 0.5076, 0.0385, 0.141, 0.01773, 0.1584, 0.02761, 0.1353, 0.4403, 0.1006, 0.4498, 0.09291, 0.4639, 0.1133, 0.2259, 0.4948, 0.2246, 0.5073, 0.2007, 0.5024, 0.06476, 0.1012, 0.04079, 0.114, 0.05523, 0.09345, 0.4854, 0.184, 0.4881, 0.1569, 0.4971, 0.1804, 0.1361, 0.4667, 0.1534, 0.4877, 0.1301, 0.4777, 0.4854, 0.184, 0.4971, 0.1804, 0.5026, 0.2049, 0.06476, 0.1012, 0.05523, 0.09345, 0.07236, 0.07525, 0.1361, 0.4667, 0.1301, 0.4777, 0.1097, 0.4639, 0.495, 0.2306, 0.5076, 0.2291, 0.5086, 0.2548, 0.1375, 0.04118, 0.1107, 0.0437, 0.1317, 0.03044, 0.097, 0.4398, 0.08901, 0.4495, 0.07182, 0.4321, 0.4956, 0.2793, 0.5081, 0.2804, 0.5039, 0.3058, 0.1811, 0.02271, 0.1543, 0.02009, 0.1774, 0.01105, 0.06403, 0.4065, 0.05465, 0.4142, 0.04026, 0.3938, 0.4663, 0.3723, 0.4881, 0.3547, 0.4776, 0.3786, 0.2275, 0.01324, 0.2017, 0.005361, 0.2262, 0.001071, 0.2241, 0.2771, 0.224, 0.2772, 0.2203, 0.2713, 0.2861, 0.2652, 0.2862, 0.2652, 0.2833, 0.2716, 0.2416, 0.2204, 0.2416, 0.2203, 0.2485, 0.219, 0.2833, 0.2716, 0.2834, 0.2717, 0.2794, 0.2774, 0.2485, 0.219, 0.2484, 0.2189, 0.2555, 0.219, 0.2794, 0.2774, 0.2795, 0.2775, 0.2744, 0.2824, 0.2555, 0.219, 0.2555, 0.2189, 0.2623, 0.2204, 0.2203, 0.2713, 0.2202, 0.2713, 0.2177, 0.2648, 0.2744, 0.2824, 0.2745, 0.2825, 0.2685, 0.2862, 0.2177, 0.2648, 0.2175, 0.2648, 0.2163, 0.258, 0.2623, 0.2204, 0.2624, 0.2203, 0.2688, 0.2231, 0.2685, 0.2862, 0.2686, 0.2863, 0.262, 0.2888, 0.2163, 0.258, 0.2162, 0.258, 0.2163, 0.251, 0.2688, 0.2231, 0.2689, 0.223, 0.2746, 0.227, 0.262, 0.2888, 0.2621, 0.289, 0.2552, 0.2902, 0.2163, 0.251, 0.2162, 0.2509, 0.2177, 0.2441, 0.2746, 0.227, 0.2747, 0.2269, 0.2796, 0.232, 0.2552, 0.2902, 0.2552, 0.2903, 0.2482, 0.2901, 0.2177, 0.2441, 0.2176, 0.2441, 0.2204, 0.2376, 0.2796, 0.232, 0.2797, 0.2319, 0.2835, 0.2379, 0.2482, 0.2901, 0.2481, 0.2903, 0.2413, 0.2888, 0.2204, 0.2376, 0.2203, 0.2376, 0.2243, 0.2318, 0.2835, 0.2379, 0.2836, 0.2378, 0.2861, 0.2444, 0.2413, 0.2888, 0.2413, 0.2889, 0.2348, 0.286, 0.2861, 0.2444, 0.2862, 0.2443, 0.2875, 0.2512, 0.2243, 0.2318, 0.2242, 0.2318, 0.2293, 0.2269, 0.2348, 0.286, 0.2348, 0.2861, 0.229, 0.2821, 0.2875, 0.2512, 0.2876, 0.2512, 0.2874, 0.2583, 0.2293, 0.2269, 0.2292, 0.2268, 0.2351, 0.223, 0.229, 0.2821, 0.229, 0.2822, 0.2241, 0.2771, 0.2874, 0.2583, 0.2876, 0.2583, 0.2861, 0.2652, 0.2351, 0.223, 0.2351, 0.2229, 0.2416, 0.2204, 0.2413, 0.2886, 0.2413, 0.2888, 0.2349, 0.2859, 0.286, 0.2444, 0.2861, 0.2444, 0.2873, 0.2513, 0.2244, 0.2319, 0.2243, 0.2318, 0.2293, 0.227, 0.2551, 0.2901, 0.2552, 0.2902, 0.2482, 0.29, 0.2178, 0.2441, 0.2177, 0.2441, 0.2205, 0.2377, 0.2795, 0.2321, 0.2796, 0.232, 0.2834, 0.2379, 0.2685, 0.2861, 0.2685, 0.2862, 0.262, 0.2887, 0.2164, 0.2579, 0.2163, 0.258, 0.2164, 0.251, 0.2688, 0.2232, 0.2688, 0.2231, 0.2746, 0.2271, 0.2793, 0.2774, 0.2794, 0.2774, 0.2743, 0.2823, 0.2555, 0.2191, 0.2555, 0.219, 0.2623, 0.2205, 0.2242, 0.2771, 0.2241, 0.2771, 0.2204, 0.2712, 0.2859, 0.2651, 0.2861, 0.2652, 0.2832, 0.2716, 0.2416, 0.2205, 0.2416, 0.2204, 0.2485, 0.2191, 0.2349, 0.2859, 0.2348, 0.286, 0.2291, 0.282, 0.2873, 0.2513, 0.2875, 0.2512, 0.2873, 0.2583, 0.2293, 0.227, 0.2293, 0.2269, 0.2352, 0.2231, 0.2482, 0.29, 0.2482, 0.2901, 0.2413, 0.2886, 0.2205, 0.2377, 0.2204, 0.2376, 0.2244, 0.2319, 0.2834, 0.2379, 0.2835, 0.2379, 0.286, 0.2444, 0.262, 0.2887, 0.262, 0.2888, 0.2551, 0.2901, 0.2164, 0.251, 0.2163, 0.251, 0.2178, 0.2441, 0.2746, 0.2271, 0.2746, 0.227, 0.2795, 0.2321, 0.2743, 0.2823, 0.2744, 0.2824, 0.2685, 0.2861, 0.2178, 0.2648, 0.2177, 0.2648, 0.2164, 0.2579, 0.2623, 0.2205, 0.2623, 0.2204, 0.2688, 0.2232, 0.2204, 0.2712, 0.2203, 0.2713, 0.2178, 0.2648, 0.2832, 0.2716, 0.2833, 0.2716, 0.2793, 0.2774, 0.2485, 0.2191, 0.2485, 0.219, 0.2555, 0.2191, 0.2291, 0.282, 0.229, 0.2821, 0.2242, 0.2771, 0.2873, 0.2583, 0.2874, 0.2583, 0.2859, 0.2651, 0.2352, 0.2231, 0.2351, 0.223, 0.2416, 0.2205, 0.2292, 0.2819, 0.2291, 0.282, 0.2243, 0.277, 0.2872, 0.2582, 0.2873, 0.2583, 0.2858, 0.2651, 0.2352, 0.2233, 0.2352, 0.2231, 0.2417, 0.2206, 0.2414, 0.2885, 0.2413, 0.2886, 0.235, 0.2858, 0.2859, 0.2444, 0.286, 0.2444, 0.2872, 0.2513, 0.2245, 0.232, 0.2244, 0.2319, 0.2294, 0.2271, 0.2551, 0.2899, 0.2551, 0.2901, 0.2482, 0.2899, 0.2179, 0.2442, 0.2178, 0.2441, 0.2206, 0.2378, 0.2794, 0.2322, 0.2795, 0.2321, 0.2832, 0.238, 0.2684, 0.286, 0.2685, 0.2861, 0.262, 0.2886, 0.2166, 0.2579, 0.2164, 0.2579, 0.2166, 0.251, 0.2687, 0.2233, 0.2688, 0.2232, 0.2745, 0.2272, 0.2792, 0.2773, 0.2793, 0.2774, 0.2742, 0.2822, 0.2554, 0.2193, 0.2555, 0.2191, 0.2623, 0.2206, 0.2243, 0.277, 0.2242, 0.2771, 0.2205, 0.2712, 0.2858, 0.2651, 0.2859, 0.2651, 0.2831, 0.2715, 0.2417, 0.2206, 0.2416, 0.2205, 0.2485, 0.2193, 0.235, 0.2858, 0.2349, 0.2859, 0.2292, 0.2819, 0.2872, 0.2513, 0.2873, 0.2513, 0.2872, 0.2582, 0.2294, 0.2271, 0.2293, 0.227, 0.2352, 0.2233, 0.2482, 0.2899, 0.2482, 0.29, 0.2414, 0.2885, 0.2206, 0.2378, 0.2205, 0.2377, 0.2245, 0.232, 0.2832, 0.238, 0.2834, 0.2379, 0.2859, 0.2444, 0.262, 0.2886, 0.262, 0.2887, 0.2551, 0.2899, 0.2166, 0.251, 0.2164, 0.251, 0.2179, 0.2442, 0.2745, 0.2272, 0.2746, 0.2271, 0.2794, 0.2322, 0.2742, 0.2822, 0.2743, 0.2823, 0.2684, 0.286, 0.2179, 0.2647, 0.2178, 0.2648, 0.2166, 0.2579, 0.2623, 0.2206, 0.2623, 0.2205, 0.2687, 0.2233, 0.2205, 0.2712, 0.2204, 0.2712, 0.2179, 0.2647, 0.2831, 0.2715, 0.2832, 0.2716, 0.2792, 0.2773, 0.2485, 0.2193, 0.2485, 0.2191, 0.2554, 0.2193, 0.02836, 0.6392, 0.072, 0.7017, 0.01918, 0.661, 0.01078, 0.6832, 0.072, 0.7017, 0.005445, 0.7063, 0.000925, 0.7296, 0.06543, 0.7364, 0.0001, 0.7536, 0.0001155, 0.7777, 0.06553, 0.7718, 0.004114, 0.8019, 0.008955, 0.8259, 0.08611, 0.8395, 0.01827, 0.8487, 0.02838, 0.871, 0.1058, 0.8689, 0.04177, 0.8911, 0.05585, 0.9108, 0.1307, 0.8941, 0.07264, 0.9277, 0.09001, 0.9441, 0.1307, 0.8941, 0.1096, 0.9579, 0.1296, 0.9711, 0.193, 0.9274, 0.1516, 0.9805, 0.174, 0.9891, 0.193, 0.9274, 0.1973, 0.9945, 0.2208, 0.9991, 0.2279, 0.9342, 0.245, 0.9999, 0.2692, 0.9999, 0.2634, 0.9342, 0.2935, 0.9959, 0.3176, 0.991, 0.3312, 0.9136, 0.3404, 0.9817, 0.3629, 0.9715, 0.3608, 0.8938, 0.3831, 0.9581, 0.4028, 0.9439, 0.3861, 0.8688, 0.4198, 0.9271, 0.4362, 0.9097, 0.3861, 0.8688, 0.4501, 0.8901, 0.4633, 0.87, 0.4194, 0.8063, 0.4727, 0.8478, 0.4813, 0.8253, 0.4194, 0.8063, 0.4867, 0.802, 0.4913, 0.7784, 0.4262, 0.7714, 0.4922, 0.7541, 0.4921, 0.7297, 0.4261, 0.7357, 0.4881, 0.7053, 0.4831, 0.681, 0.4051, 0.6677, 0.4736, 0.658, 0.4633, 0.6354, 0.3852, 0.6381, 0.4496, 0.6152, 0.4352, 0.5954, 0.3599, 0.6132, 0.4181, 0.5784, 0.4003, 0.562, 0.3303, 0.5936, 0.3804, 0.5487, 0.36, 0.5362, 0.2975, 0.58, 0.3381, 0.527, 0.316, 0.5187, 0.2975, 0.58, 0.2928, 0.5134, 0.2695, 0.5089, 0.2627, 0.5735, 0.2454, 0.5081, 0.2213, 0.5081, 0.2273, 0.5737, 0.197, 0.5122, 0.1729, 0.5171, 0.1596, 0.5945, 0.1501, 0.5265, 0.1277, 0.5366, 0.1302, 0.6144, 0.1075, 0.5502, 0.08775, 0.5644, 0.1053, 0.6395, 0.07072, 0.5814, 0.0543, 0.599, 0.08562, 0.669, 0.04098, 0.6189, 0.2173, 0.7308, 0.2224, 0.7257, 0.2174, 0.7309, 0.2804, 0.7432, 0.2818, 0.7502, 0.2803, 0.7432, 0.235, 0.7887, 0.2284, 0.786, 0.2351, 0.7886, 0.2777, 0.7366, 0.2804, 0.7432, 0.2775, 0.7366, 0.242, 0.7901, 0.235, 0.7887, 0.2421, 0.79, 0.2737, 0.7307, 0.2777, 0.7366, 0.2736, 0.7307, 0.2492, 0.7901, 0.242, 0.7901, 0.2492, 0.79, 0.2134, 0.7368, 0.2173, 0.7308, 0.2135, 0.7368, 0.2686, 0.7256, 0.2737, 0.7307, 0.2685, 0.7257, 0.2107, 0.7434, 0.2134, 0.7368, 0.2108, 0.7434, 0.2562, 0.7887, 0.2492, 0.7901, 0.2562, 0.7886, 0.2626, 0.7217, 0.2686, 0.7256, 0.2626, 0.7218, 0.2093, 0.7504, 0.2107, 0.7434, 0.2094, 0.7504, 0.2628, 0.786, 0.2562, 0.7887, 0.2627, 0.7859, 0.256, 0.719, 0.2626, 0.7217, 0.256, 0.7191, 0.2093, 0.7575, 0.2093, 0.7504, 0.2094, 0.7575, 0.2687, 0.782, 0.2628, 0.786, 0.2686, 0.7819, 0.249, 0.7176, 0.256, 0.719, 0.249, 0.7177, 0.2107, 0.7645, 0.2093, 0.7575, 0.2108, 0.7645, 0.2738, 0.7769, 0.2687, 0.782, 0.2737, 0.7768, 0.2419, 0.7176, 0.249, 0.7176, 0.2419, 0.7177, 0.2134, 0.7711, 0.2107, 0.7645, 0.2135, 0.771, 0.2777, 0.771, 0.2738, 0.7769, 0.2776, 0.7709, 0.2349, 0.719, 0.2419, 0.7176, 0.2349, 0.7191, 0.2804, 0.7644, 0.2777, 0.771, 0.2803, 0.7643, 0.2174, 0.777, 0.2134, 0.7711, 0.2175, 0.7769, 0.2283, 0.7218, 0.2349, 0.719, 0.2283, 0.7219, 0.2818, 0.7573, 0.2804, 0.7644, 0.2817, 0.7573, 0.2225, 0.7821, 0.2174, 0.777, 0.2226, 0.782, 0.2224, 0.7257, 0.2283, 0.7218, 0.2224, 0.7258, 0.2818, 0.7502, 0.2818, 0.7573, 0.2817, 0.7502, 0.2284, 0.786, 0.2225, 0.7821, 0.2285, 0.7859, 0.2349, 0.7191, 0.2419, 0.7177, 0.2349, 0.7192, 0.2803, 0.7643, 0.2776, 0.7709, 0.2802, 0.7643, 0.2175, 0.7769, 0.2135, 0.771, 0.2176, 0.7769, 0.249, 0.7177, 0.256, 0.7191, 0.249, 0.7178, 0.2108, 0.7645, 0.2094, 0.7575, 0.2109, 0.7644, 0.2737, 0.7768, 0.2686, 0.7819, 0.2736, 0.7768, 0.2626, 0.7218, 0.2685, 0.7257, 0.2625, 0.7219, 0.2094, 0.7504, 0.2108, 0.7434, 0.2095, 0.7504, 0.2627, 0.7859, 0.2562, 0.7886, 0.2627, 0.7858, 0.2736, 0.7307, 0.2775, 0.7366, 0.2735, 0.7308, 0.2492, 0.79, 0.2421, 0.79, 0.2492, 0.7899, 0.2174, 0.7309, 0.2224, 0.7258, 0.2175, 0.731, 0.2803, 0.7432, 0.2817, 0.7502, 0.2802, 0.7433, 0.2351, 0.7886, 0.2285, 0.7859, 0.2351, 0.7885, 0.2283, 0.7219, 0.2349, 0.7191, 0.2284, 0.722, 0.2817, 0.7573, 0.2803, 0.7643, 0.2816, 0.7573, 0.2226, 0.782, 0.2175, 0.7769, 0.2227, 0.7819, 0.2419, 0.7177, 0.249, 0.7177, 0.2419, 0.7178, 0.2135, 0.771, 0.2108, 0.7645, 0.2137, 0.771, 0.2776, 0.7709, 0.2737, 0.7768, 0.2775, 0.7708, 0.256, 0.7191, 0.2626, 0.7218, 0.256, 0.7192, 0.2094, 0.7575, 0.2094, 0.7504, 0.2095, 0.7575, 0.2686, 0.7819, 0.2627, 0.7859, 0.2686, 0.7818, 0.2685, 0.7257, 0.2736, 0.7307, 0.2684, 0.7258, 0.2108, 0.7434, 0.2135, 0.7368, 0.2109, 0.7434, 0.2562, 0.7886, 0.2492, 0.79, 0.2561, 0.7885, 0.2135, 0.7368, 0.2174, 0.7309, 0.2136, 0.7369, 0.2775, 0.7366, 0.2803, 0.7432, 0.2774, 0.7367, 0.2421, 0.79, 0.2351, 0.7886, 0.2421, 0.7899, 0.2224, 0.7258, 0.2283, 0.7219, 0.2225, 0.7259, 0.2817, 0.7502, 0.2817, 0.7573, 0.2816, 0.7502, 0.2285, 0.7859, 0.2226, 0.782, 0.2286, 0.7858, 0.2225, 0.7259, 0.2284, 0.722, 0.2226, 0.726, 0.2816, 0.7502, 0.2816, 0.7573, 0.2814, 0.7502, 0.2286, 0.7858, 0.2227, 0.7819, 0.2286, 0.7857, 0.2349, 0.7192, 0.2419, 0.7178, 0.235, 0.7194, 0.2802, 0.7643, 0.2775, 0.7708, 0.2801, 0.7642, 0.2176, 0.7769, 0.2137, 0.771, 0.2177, 0.7768, 0.249, 0.7178, 0.256, 0.7192, 0.249, 0.7179, 0.2109, 0.7644, 0.2095, 0.7575, 0.211, 0.7644, 0.2736, 0.7768, 0.2686, 0.7818, 0.2735, 0.7767, 0.2625, 0.7219, 0.2684, 0.7258, 0.2625, 0.722, 0.2095, 0.7504, 0.2109, 0.7434, 0.2096, 0.7504, 0.2627, 0.7858, 0.2561, 0.7885, 0.2626, 0.7856, 0.2735, 0.7308, 0.2774, 0.7367, 0.2734, 0.7309, 0.2492, 0.7899, 0.2421, 0.7899, 0.2492, 0.7898, 0.2175, 0.731, 0.2225, 0.7259, 0.2176, 0.7311, 0.2802, 0.7433, 0.2816, 0.7502, 0.2801, 0.7433, 0.2351, 0.7885, 0.2286, 0.7858, 0.2351, 0.7884, 0.2284, 0.722, 0.2349, 0.7192, 0.2285, 0.7221, 0.2816, 0.7573, 0.2802, 0.7643, 0.2815, 0.7573, 0.2227, 0.7819, 0.2176, 0.7769, 0.2227, 0.7818, 0.2419, 0.7178, 0.249, 0.7178, 0.2419, 0.718, 0.2137, 0.771, 0.2109, 0.7644, 0.2138, 0.7709, 0.2775, 0.7708, 0.2736, 0.7768, 0.2774, 0.7708, 0.256, 0.7192, 0.2625, 0.7219, 0.2559, 0.7193, 0.2095, 0.7575, 0.2095, 0.7504, 0.2097, 0.7575, 0.2686, 0.7818, 0.2627, 0.7858, 0.2685, 0.7817, 0.2684, 0.7258, 0.2735, 0.7308, 0.2683, 0.7259, 0.2109, 0.7434, 0.2136, 0.7369, 0.211, 0.7435, 0.2561, 0.7885, 0.2492, 0.7899, 0.2561, 0.7884, 0.2136, 0.7369, 0.2175, 0.731, 0.2137, 0.7369, 0.2774, 0.7367, 0.2802, 0.7433, 0.2773, 0.7368, 0.2421, 0.7899, 0.2351, 0.7885, 0.2421, 0.7898, 0.4631, 0.3992, 0.4383, 0.412, 0.4663, 0.3723, 0.4663, 0.3723, 0.4776, 0.3786, 0.4631, 0.3992, 0.2511, 0.0001, 0.275, 0.01276, 0.2275, 0.01324, 0.2275, 0.01324, 0.2262, 0.001071, 0.2511, 0.0001, 0.43, 0.4375, 0.4034, 0.445, 0.4383, 0.412, 0.4034, 0.445, 0.43, 0.4375, 0.4112, 0.455, 0.3008, 0.004394, 0.322, 0.02162, 0.275, 0.01276, 0.275, 0.01276, 0.2761, 0.000524, 0.3008, 0.004394, 0.01793, 0.3496, 0.02085, 0.3228, 0.03808, 0.3665, 0.03808, 0.3665, 0.02688, 0.3723, 0.01793, 0.3496, 0.3903, 0.4682, 0.3631, 0.4704, 0.4034, 0.445, 0.4034, 0.445, 0.4112, 0.455, 0.3903, 0.4682, 0.0045, 0.3025, 0.01238, 0.277, 0.02085, 0.3228, 0.01238, 0.277, 0.0045, 0.3025, 0.0001, 0.2782, 0.3492, 0.01851, 0.3667, 0.03976, 0.322, 0.02162, 0.3667, 0.03976, 0.3492, 0.01851, 0.3725, 0.02876, 0.3459, 0.4904, 0.319, 0.4873, 0.3631, 0.4704, 0.319, 0.4873, 0.3459, 0.4904, 0.3224, 0.4994, 0.0001002, 0.2542, 0.01249, 0.2306, 0.01238, 0.277, 0.01238, 0.277, 0.0001, 0.2782, 0.0001002, 0.2542, 0.394, 0.0423, 0.4067, 0.06664, 0.3667, 0.03976, 0.4067, 0.06664, 0.394, 0.0423, 0.4146, 0.05709, 0.2985, 0.5036, 0.2727, 0.4955, 0.319, 0.4873, 0.2727, 0.4955, 0.2985, 0.5036, 0.2738, 0.5079, 0.00466, 0.2058, 0.02104, 0.185, 0.01249, 0.2306, 0.02104, 0.185, 0.00466, 0.2058, 0.009402, 0.1818, 0.4328, 0.07454, 0.4403, 0.1006, 0.4067, 0.06664, 0.4403, 0.1006, 0.4328, 0.07454, 0.4498, 0.09291, 0.2496, 0.5076, 0.2259, 0.4948, 0.2727, 0.4955, 0.2259, 0.4948, 0.2496, 0.5076, 0.2246, 0.5073, 0.01773, 0.1584, 0.0385, 0.141, 0.02104, 0.185, 0.02104, 0.185, 0.009402, 0.1818, 0.01773, 0.1584, 0.4639, 0.1133, 0.4665, 0.1398, 0.4403, 0.1006, 0.4665, 0.1398, 0.4639, 0.1133, 0.4776, 0.1337, 0.2007, 0.5024, 0.1797, 0.4852, 0.2259, 0.4948, 0.1797, 0.4852, 0.2007, 0.5024, 0.176, 0.4972, 0.04079, 0.114, 0.06476, 0.1012, 0.0385, 0.141, 0.0385, 0.141, 0.02761, 0.1353, 0.04079, 0.114, 0.4881, 0.1569, 0.4854, 0.184, 0.4665, 0.1398, 0.4665, 0.1398, 0.4776, 0.1337, 0.4881, 0.1569, 0.1534, 0.4877, 0.1361, 0.4667, 0.1797, 0.4852, 0.1797, 0.4852, 0.176, 0.4972, 0.1534, 0.4877, 0.5026, 0.2049, 0.495, 0.2306, 0.4854, 0.184, 0.495, 0.2306, 0.5026, 0.2049, 0.5076, 0.2291, 0.07236, 0.07525, 0.09823, 0.06755, 0.06476, 0.1012, 0.09823, 0.06755, 0.07236, 0.07525, 0.09046, 0.05813, 0.1097, 0.4639, 0.097, 0.4398, 0.1361, 0.4667, 0.097, 0.4398, 0.1097, 0.4639, 0.08901, 0.4495, 0.5086, 0.2548, 0.4956, 0.2793, 0.495, 0.2306, 0.4956, 0.2793, 0.5086, 0.2548, 0.5081, 0.2804, 0.1107, 0.0437, 0.1375, 0.04118, 0.09823, 0.06755, 0.09823, 0.06755, 0.09046, 0.05813, 0.1107, 0.0437, 0.07182, 0.4321, 0.06403, 0.4065, 0.097, 0.4398, 0.06403, 0.4065, 0.07182, 0.4321, 0.05465, 0.4142, 0.5039, 0.3058, 0.4857, 0.3274, 0.4956, 0.2793, 0.4857, 0.3274, 0.5039, 0.3058, 0.4982, 0.3314, 0.1543, 0.02009, 0.1811, 0.02271, 0.1375, 0.04118, 0.1375, 0.04118, 0.1317, 0.03044, 0.1543, 0.02009, 0.04026, 0.3938, 0.03808, 0.3665, 0.06403, 0.4065, 0.03808, 0.3665, 0.04026, 0.3938, 0.02688, 0.3723, 0.4881, 0.3547, 0.4663, 0.3723, 0.4857, 0.3274, 0.4857, 0.3274, 0.4982, 0.3314, 0.4881, 0.3547, 0.2017, 0.005361, 0.2275, 0.01324, 0.1811, 0.02271, 0.1811, 0.02271, 0.1774, 0.01105, 0.2017, 0.005361])
me_sphere.materials.append(mat_material_001)
me_sphere.use_remesh_preserve_volume = False
me_sphere.use_remesh_preserve_attributes = False
me_sphere.use_mirror_vertex_groups = False
me_sphere.update()

# ---- objects
ob_sphere = bpy.data.objects.new('Sphere', me_sphere)

# ---- transforms, parenting, visibility, modifiers, constraints
ob_sphere.location = (0.0, 0.0, 0.0)
ob_sphere.lineart.crease_threshold = 0.0

# ---- collection membership
col_collection_1.objects.link(ob_sphere)

# ---- scene / render settings (as saved in the file)
scene.frame_start = 1; scene.frame_end = 250; scene.frame_set(11)
scene.render.engine = 'BLENDER_EEVEE_NEXT'
scene.render.resolution_percentage = 50
scene.render.dither_intensity = 0.0
scene.cycles.use_denoising = False
scene.cycles.samples = 10
scene.cycles.sampling_pattern = 'TABULATED_SOBOL'
scene.cycles.light_sampling_threshold = 0.0
scene.cycles.use_adaptive_sampling = False
scene.cycles.use_light_tree = False
scene.cycles.blur_glossy = 0.0
scene.cycles.pixel_filter_type = 'GAUSSIAN'
scene.cycles.sample_clamp_indirect = 0.0
scene.view_settings.view_transform = 'Standard'
bpy.context.view_layer.update()

# ---- added for rendering (the .blend has no active camera and no usable light): camera, sun
cam_auto = bpy.data.cameras.new('AutoCamera')
cam_auto.lens = 50.0
cam_auto.sensor_width = 36.0
cam_auto.clip_end = 1000.0
ob_auto_camera = bpy.data.objects.new('AutoCamera', cam_auto)
scene.collection.objects.link(ob_auto_camera)
ob_auto_camera.location = (0.558021, -0.669628, 0.454788)
ob_auto_camera.rotation_euler = (1.09748, -7.21219e-08, 0.694738)
scene.camera = ob_auto_camera
light_auto_sun = bpy.data.lights.new('AutoSun', 'SUN')
light_auto_sun.energy = 3.0
light_auto_sun.angle = 0.0523599
ob_auto_sun = bpy.data.objects.new('AutoSun', light_auto_sun)
scene.collection.objects.link(ob_auto_sun)
ob_auto_sun.rotation_euler = (0.872665, 0.174533, 0.523599)
bpy.context.view_layer.update()
